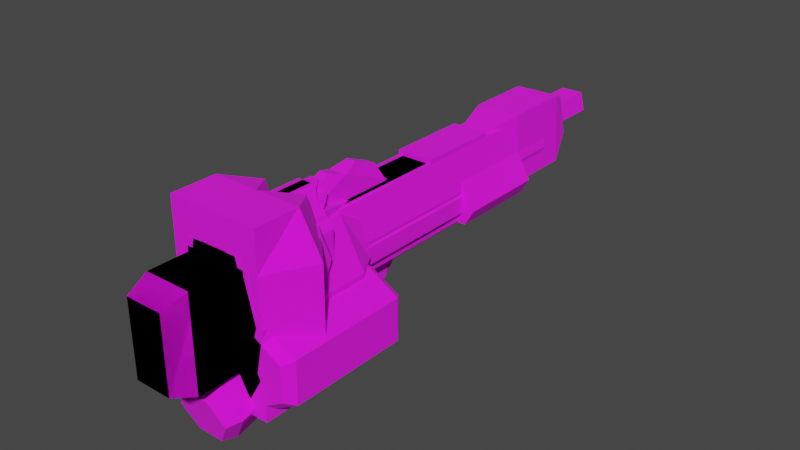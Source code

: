 # Source: mech_weapon.blend  (saved by Blender 2.92.15; exported with 4.5.12 LTS)
import bpy
from mathutils import Matrix  # noqa: F401  (used for matrix-valued properties, if any)

bpy.ops.wm.read_factory_settings(use_empty=True)
scene = bpy.context.scene
scene.name = 'Scene'

# ---- images (referenced by path relative to the original .blend; pixels are not part of the script)
import os
ASSET_DIR = os.environ.get("B2B_ASSET_DIR", "")  # directory of the original .blend (textures are referenced by path, not embedded)
HERE = os.path.dirname(os.path.abspath(__file__))  # packed textures are extracted next to this script under _unpacked/

def load_image(name, relpath, width, height, colorspace="sRGB"):
    """Load a texture the original file referenced (path relative to the .blend, or extracted next to this script)."""
    p = next((c for c in (os.path.join(HERE, relpath), os.path.join(ASSET_DIR, relpath)) if relpath and os.path.exists(c)), "")
    if p:
        img = bpy.data.images.load(p, check_existing=True)
        img.name = name
    else:  # same state as the original file: an image datablock whose file is absent (Cycles renders it pink)
        img = bpy.data.images.new(name, width, height)
        img.source = "FILE"
        img.filepath = "//" + (relpath or name)
    img.colorspace_settings.name = colorspace
    return img
img_tex_flame0 = load_image('tex_flame0', 'tex_flame0.png', 1024, 1024, 'sRGB')
img_tex_melee0 = load_image('tex_melee0', 'tex_melee0.png', 1024, 1024, 'sRGB')
img_tex_melee1 = load_image('tex_melee1', 'tex_melee1.png', 1024, 1024, 'sRGB')
img_tex_melee2 = load_image('tex_melee2', 'tex_melee2.png', 1024, 1024, 'sRGB')
img_tex_mgun0 = load_image('tex_mgun0', 'tex_mgun0.png', 1024, 1024, 'sRGB')
img_tex_rifle0 = load_image('tex_rifle0', 'tex_rifle0.png', 1024, 1024, 'sRGB')
img_tex_sgun0 = load_image('tex_sgun0', 'tex_sgun0.png', 1024, 1024, 'sRGB')

# ---- materials (node trees are filled in below, after node groups)
mat_mat_flame0 = bpy.data.materials.new('mat_flame0')
mat_mat_flame0.alpha_threshold = 0.0
mat_mat_flame0.use_backface_culling = True
mat_mat_flame0.use_transparent_shadow = False
mat_mat_flame0.line_color = (0.0, 0.0, 0.0, 1.0)
mat_mat_melee0 = bpy.data.materials.new('mat_melee0')
mat_mat_melee0.alpha_threshold = 0.0
mat_mat_melee0.use_backface_culling = True
mat_mat_melee0.use_transparent_shadow = False
mat_mat_melee0.line_color = (0.0, 0.0, 0.0, 1.0)
mat_mat_melee1 = bpy.data.materials.new('mat_melee1')
mat_mat_melee1.alpha_threshold = 0.0
mat_mat_melee1.use_backface_culling = True
mat_mat_melee1.use_transparent_shadow = False
mat_mat_melee1.line_color = (0.0, 0.0, 0.0, 1.0)
mat_mat_melee2 = bpy.data.materials.new('mat_melee2')
mat_mat_melee2.alpha_threshold = 0.0
mat_mat_melee2.use_backface_culling = True
mat_mat_melee2.use_transparent_shadow = False
mat_mat_melee2.line_color = (0.0, 0.0, 0.0, 1.0)
mat_mat_mgun0 = bpy.data.materials.new('mat_mgun0')
mat_mat_mgun0.alpha_threshold = 0.0
mat_mat_mgun0.use_backface_culling = True
mat_mat_mgun0.use_transparent_shadow = False
mat_mat_mgun0.line_color = (0.0, 0.0, 0.0, 1.0)
mat_mat_rifle0 = bpy.data.materials.new('mat_rifle0')
mat_mat_rifle0.alpha_threshold = 0.0
mat_mat_rifle0.use_backface_culling = True
mat_mat_rifle0.use_transparent_shadow = False
mat_mat_rifle0.line_color = (0.0, 0.0, 0.0, 1.0)
mat_mat_sgun0 = bpy.data.materials.new('mat_sgun0')
mat_mat_sgun0.use_transparent_shadow = False

# ---- material node trees
mat_mat_flame0.use_nodes = True; mat_mat_flame0.node_tree.nodes.clear()
_N = mat_mat_flame0.node_tree.nodes; _L = mat_mat_flame0.node_tree.links
n0 = _N.new('ShaderNodeOutputMaterial'); n0.name = 'Material Output'; n0.location = (300, 300)
n1 = _N.new('ShaderNodeBsdfPrincipled'); n1.name = 'Principled BSDF'; n1.location = (10, 300)
n1.distribution = 'GGX'
n1.subsurface_method = 'BURLEY'
n1.inputs[2].default_value = 1.0
n1.inputs[3].default_value = 1.45
n1.inputs[27].default_value = (0.0, 0.0, 0.0, 1.0)
n1.inputs[28].default_value = 1.0
n2 = _N.new('ShaderNodeTexImage'); n2.name = 'Image Texture.001'; n2.location = (-254, 300)
n2.image = img_tex_flame0
n2.interpolation = 'Closest'
_L.new(n1.outputs[0], n0.inputs[0])
_L.new(n2.outputs[0], n1.inputs[0])
n0.is_active_output = True
mat_mat_melee0.use_nodes = True; mat_mat_melee0.node_tree.nodes.clear()
_N = mat_mat_melee0.node_tree.nodes; _L = mat_mat_melee0.node_tree.links
n0 = _N.new('ShaderNodeOutputMaterial'); n0.name = 'Material Output'; n0.location = (300, 300)
n1 = _N.new('ShaderNodeBsdfPrincipled'); n1.name = 'Principled BSDF'; n1.location = (10, 300)
n1.distribution = 'GGX'
n1.subsurface_method = 'BURLEY'
n1.inputs[2].default_value = 1.0
n1.inputs[3].default_value = 1.45
n1.inputs[27].default_value = (0.0, 0.0, 0.0, 1.0)
n1.inputs[28].default_value = 1.0
n2 = _N.new('ShaderNodeTexImage'); n2.name = 'Image Texture.001'; n2.location = (-254, 300)
n2.image = img_tex_melee0
n2.interpolation = 'Closest'
_L.new(n1.outputs[0], n0.inputs[0])
_L.new(n2.outputs[0], n1.inputs[0])
n0.is_active_output = True
mat_mat_melee1.use_nodes = True; mat_mat_melee1.node_tree.nodes.clear()
_N = mat_mat_melee1.node_tree.nodes; _L = mat_mat_melee1.node_tree.links
n0 = _N.new('ShaderNodeOutputMaterial'); n0.name = 'Material Output'; n0.location = (300, 300)
n1 = _N.new('ShaderNodeBsdfPrincipled'); n1.name = 'Principled BSDF'; n1.location = (10, 300)
n1.distribution = 'GGX'
n1.subsurface_method = 'BURLEY'
n1.inputs[2].default_value = 1.0
n1.inputs[3].default_value = 1.45
n1.inputs[27].default_value = (0.0, 0.0, 0.0, 1.0)
n1.inputs[28].default_value = 1.0
n2 = _N.new('ShaderNodeTexImage'); n2.name = 'Image Texture.001'; n2.location = (-254, 300)
n2.image = img_tex_melee1
n2.interpolation = 'Closest'
_L.new(n1.outputs[0], n0.inputs[0])
_L.new(n2.outputs[0], n1.inputs[0])
n0.is_active_output = True
mat_mat_melee2.use_nodes = True; mat_mat_melee2.node_tree.nodes.clear()
_N = mat_mat_melee2.node_tree.nodes; _L = mat_mat_melee2.node_tree.links
n0 = _N.new('ShaderNodeOutputMaterial'); n0.name = 'Material Output'; n0.location = (300, 300)
n1 = _N.new('ShaderNodeBsdfPrincipled'); n1.name = 'Principled BSDF'; n1.location = (10, 300)
n1.distribution = 'GGX'
n1.subsurface_method = 'BURLEY'
n1.inputs[2].default_value = 1.0
n1.inputs[3].default_value = 1.45
n1.inputs[27].default_value = (0.0, 0.0, 0.0, 1.0)
n1.inputs[28].default_value = 1.0
n2 = _N.new('ShaderNodeTexImage'); n2.name = 'Image Texture.001'; n2.location = (-254, 300)
n2.image = img_tex_melee2
n2.interpolation = 'Closest'
_L.new(n1.outputs[0], n0.inputs[0])
_L.new(n2.outputs[0], n1.inputs[0])
n0.is_active_output = True
mat_mat_mgun0.use_nodes = True; mat_mat_mgun0.node_tree.nodes.clear()
_N = mat_mat_mgun0.node_tree.nodes; _L = mat_mat_mgun0.node_tree.links
n0 = _N.new('ShaderNodeOutputMaterial'); n0.name = 'Material Output'; n0.location = (300, 300)
n1 = _N.new('ShaderNodeBsdfPrincipled'); n1.name = 'Principled BSDF'; n1.location = (10, 300)
n1.distribution = 'GGX'
n1.subsurface_method = 'BURLEY'
n1.inputs[2].default_value = 1.0
n1.inputs[3].default_value = 1.45
n1.inputs[27].default_value = (0.0, 0.0, 0.0, 1.0)
n1.inputs[28].default_value = 1.0
n2 = _N.new('ShaderNodeTexImage'); n2.name = 'Image Texture.001'; n2.location = (-254, 300)
n2.image = img_tex_mgun0
n2.interpolation = 'Closest'
_L.new(n1.outputs[0], n0.inputs[0])
_L.new(n2.outputs[0], n1.inputs[0])
n0.is_active_output = True
mat_mat_rifle0.use_nodes = True; mat_mat_rifle0.node_tree.nodes.clear()
_N = mat_mat_rifle0.node_tree.nodes; _L = mat_mat_rifle0.node_tree.links
n0 = _N.new('ShaderNodeOutputMaterial'); n0.name = 'Material Output'; n0.location = (300, 300)
n1 = _N.new('ShaderNodeBsdfPrincipled'); n1.name = 'Principled BSDF'; n1.location = (10, 300)
n1.distribution = 'GGX'
n1.subsurface_method = 'BURLEY'
n1.inputs[2].default_value = 1.0
n1.inputs[3].default_value = 1.45
n1.inputs[27].default_value = (0.0, 0.0, 0.0, 1.0)
n1.inputs[28].default_value = 1.0
n2 = _N.new('ShaderNodeTexImage'); n2.name = 'Image Texture.001'; n2.location = (-254, 300)
n2.image = img_tex_rifle0
n2.interpolation = 'Closest'
_L.new(n1.outputs[0], n0.inputs[0])
_L.new(n2.outputs[0], n1.inputs[0])
n0.is_active_output = True
mat_mat_sgun0.use_nodes = True; mat_mat_sgun0.node_tree.nodes.clear()
_N = mat_mat_sgun0.node_tree.nodes; _L = mat_mat_sgun0.node_tree.links
n0 = _N.new('ShaderNodeBsdfPrincipled'); n0.name = 'Principled BSDF'; n0.location = (10, 300)
n0.distribution = 'GGX'
n0.subsurface_method = 'BURLEY'
n0.inputs[2].default_value = 1.0
n0.inputs[3].default_value = 1.45
n0.inputs[27].default_value = (0.0, 0.0, 0.0, 1.0)
n0.inputs[28].default_value = 1.0
n1 = _N.new('ShaderNodeOutputMaterial'); n1.name = 'Material Output'; n1.location = (300, 300)
n2 = _N.new('ShaderNodeTexImage'); n2.name = 'Image Texture'; n2.location = (-337, 305)
n2.image = img_tex_sgun0
n2.interpolation = 'Closest'
_L.new(n0.outputs[0], n1.inputs[0])
_L.new(n2.outputs[0], n0.inputs[0])
n1.is_active_output = True

# ---- world
world_world = bpy.data.worlds.new('World'); scene.world = world_world
world_world.use_nodes = True; world_world.node_tree.nodes.clear()
_N = world_world.node_tree.nodes; _L = world_world.node_tree.links
n0 = _N.new('ShaderNodeOutputWorld'); n0.name = 'World Output'; n0.location = (300, 300)
n1 = _N.new('ShaderNodeBackground'); n1.name = 'Background'; n1.location = (10, 300)
n1.inputs[0].default_value = (0.05088, 0.05088, 0.05088, 1.0)
_L.new(n1.outputs[0], n0.inputs[0])
n0.is_active_output = True
world_world.color = (0.05088, 0.05088, 0.05088)
world_world.use_sun_shadow = False
world_world.sun_shadow_jitter_overblur = 0.0

# ---- meshes
me_cube_022 = bpy.data.meshes.new('Cube.022')
me_cube_022.from_pydata([(0.025, 0.3, -0.03), (-0.025, 0.3, -0.03), (-0.075, 0.3, 0.02), (0.075, 0.3, 0.02), (0.05, 0.3, 0.12), (-0.05, 0.3, 0.12), (0.08, 0.1, -0.162), (0.08, 0.4, -0.09), (0.08, 0.1, -0.09), (0.025, 0.1, -0.03), (-0.025, 0.1, -0.03), (-0.075, 0.1, 0.02), (0.075, 0.1, 0.02), (0.05, 0.1, 0.12), (-0.05, 0.1, 0.12), (0.0375, 0.4, 0.02), (-0.0375, 0.4, 0.02), (-0.025, 0.8, 0.1), (-0.025, 0.35, -0.03), (0.0375, 0.8, 0.02), (0.025, 0.8, 0.1), (-0.0375, 0.8, 0.02), (0.025, 0.35, -0.03), (0.05, 0.9, 0.12), (-0.06, 0.9, -0.03), (-0.05, 0.9, 0.12), (0.06, 0.9, -0.03), (0.05, 1.05, 0.12), (0.06, 1.05, -0.03), (-0.05, 1.05, 0.12), (-0.06, 1.05, -0.03), (0.03, 1.1, 0.1), (0.045, 1.1, 0.02), (-0.03, 1.1, 0.1), (-0.045, 1.1, 0.02), (-0.04, -0.05, -0.08), (-0.04, -0.05, 0.08), (-0.05, 2.98e-08, -0.1), (-0.05, 2.98e-08, 0.1), (0.04, -0.05, -0.08), (0.04, -0.05, 0.08), (0.05, 2.98e-08, -0.1), (0.05, 2.98e-08, 0.1), (-0.05, 2.98e-08, 0.05), (0.05, 2.98e-08, 0.05), (-0.05, 2.98e-08, -0.05), (0.05, 2.98e-08, -0.05), (-0.05, 0.1, -0.05), (-0.05, 0.1, -0.1), (0.05, 0.1, -0.1), (-0.05, 0.1, 0.1), (0.05, 0.1, 0.1), (0.05, 0.1, -0.05), (-0.05, 0.1, 0.05), (0.05, 0.1, 0.05), (0.01765, 0.1, -0.126), (0.01765, 0.1, -0.054), (0.08, 0.1, -0.018), (0.1424, 0.1, -0.054), (0.1424, 0.1, -0.126), (0.002058, 0.12, -0.135), (0.08, 0.12, -0.18), (0.002058, 0.12, -0.045), (0.08, 0.12, 3.166e-08), (0.1579, 0.12, -0.045), (0.1579, 0.12, -0.135), (0.002058, 0.38, -0.135), (0.08, 0.38, -0.18), (0.002058, 0.38, -0.045), (0.08, 0.38, 6.147e-08), (0.1579, 0.38, -0.045), (0.1579, 0.38, -0.135), (0.01765, 0.4, -0.126), (0.08, 0.4, -0.162), (0.01765, 0.4, -0.054), (0.08, 0.4, -0.018), (0.1424, 0.4, -0.054), (0.1424, 0.4, -0.126), (-0.08, 0.1, -0.162), (-0.08, 0.4, -0.09), (-0.08, 0.1, -0.09), (-0.1424, 0.1, -0.126), (-0.1424, 0.1, -0.054), (-0.08, 0.1, -0.018), (-0.01765, 0.1, -0.054), (-0.01765, 0.1, -0.126), (-0.1579, 0.12, -0.135), (-0.08, 0.12, -0.18), (-0.1579, 0.12, -0.045), (-0.08, 0.12, 3.166e-08), (-0.002058, 0.12, -0.045), (-0.002058, 0.12, -0.135), (-0.1579, 0.38, -0.135), (-0.08, 0.38, -0.18), (-0.1579, 0.38, -0.045), (-0.08, 0.38, 6.147e-08), (-0.002058, 0.38, -0.045), (-0.002058, 0.38, -0.135), (-0.1424, 0.4, -0.126), (-0.08, 0.4, -0.162), (-0.1424, 0.4, -0.054), (-0.08, 0.4, -0.018), (-0.01765, 0.4, -0.054), (-0.01765, 0.4, -0.126), (0.025, 0.4, 0.1), (-0.025, 0.4, 0.1), (0.0375, 0.8, 0.02), (-0.0375, 0.8, 0.02), (0.025, 0.8, 0.1), (-0.025, 0.8, 0.1), (0.02, 0.32, 0.16), (-0.02, 0.32, 0.16), (0.02, 0.12, 0.16), (-0.02, 0.12, 0.16)], [], [(8, 56, 55), (59, 58, 8), (13, 4, 110, 112), (8, 58, 57), (76, 7, 75), (7, 77, 73), (7, 73, 72), (8, 57, 56), (55, 6, 8), (76, 77, 7), (7, 72, 74), (10, 9, 12, 11), (0, 3, 12, 9), (5, 2, 11, 14), (2, 1, 10, 11), (3, 4, 13, 12), (3, 0, 22, 15), (1, 0, 9, 10), (12, 13, 14, 11), (1, 2, 16, 18), (4, 3, 15, 104), (2, 5, 105, 16), (105, 104, 108, 109), (18, 16, 15, 22), (26, 24, 30, 28), (0, 1, 18, 22), (20, 19, 26, 23), (17, 20, 23, 25), (21, 17, 25, 24), (28, 30, 34, 32), (25, 23, 27, 29), (24, 25, 29, 30), (23, 26, 28, 27), (5, 4, 104, 105), (19, 21, 24, 26), (32, 34, 33, 31), (30, 29, 33, 34), (29, 27, 31, 33), (27, 28, 32, 31), (35, 36, 38, 43, 45, 37), (46, 41, 49, 52), (41, 46, 44, 42, 40, 39), (39, 40, 36, 35), (37, 41, 39, 35), (42, 38, 36, 40), (45, 43, 44, 46), (45, 46, 52, 47), (41, 37, 48, 49), (42, 44, 54, 51), (38, 42, 51, 50), (44, 43, 53, 54), (37, 45, 47, 48), (43, 38, 50, 53), (59, 8, 6), (60, 66, 67, 61), (59, 65, 64, 58), (57, 63, 62, 56), (55, 60, 61, 6), (6, 61, 65, 59), (58, 64, 63, 57), (56, 62, 60, 55), (71, 77, 76, 70), (61, 67, 71, 65), (64, 70, 69, 63), (62, 68, 66, 60), (65, 71, 70, 64), (63, 69, 68, 62), (74, 75, 7), (69, 75, 74, 68), (66, 72, 73, 67), (67, 73, 77, 71), (70, 76, 75, 69), (68, 74, 72, 66), (80, 82, 81), (85, 84, 80), (80, 84, 83), (102, 79, 101), (79, 103, 99), (79, 99, 98), (80, 83, 82), (81, 78, 80), (102, 103, 79), (79, 98, 100), (85, 80, 78), (86, 92, 93, 87), (85, 91, 90, 84), (83, 89, 88, 82), (81, 86, 87, 78), (78, 87, 91, 85), (84, 90, 89, 83), (82, 88, 86, 81), (97, 103, 102, 96), (87, 93, 97, 91), (90, 96, 95, 89), (88, 94, 92, 86), (91, 97, 96, 90), (89, 95, 94, 88), (100, 101, 79), (95, 101, 100, 94), (92, 98, 99, 93), (93, 99, 103, 97), (96, 102, 101, 95), (94, 100, 98, 92), (16, 105, 109, 107), (15, 16, 107, 106), (104, 15, 106, 108), (110, 111, 113, 112), (14, 13, 112, 113), (5, 14, 113, 111), (4, 5, 111, 110)])
_uv = me_cube_022.uv_layers.new(name='UVMap')
_uv.uv.foreach_set('vector', [0.6875, 0.9883, 0.6602, 0.9375, 0.7148, 0.9375, 0.6602, 0.9375, 0.7148, 0.9375, 0.6875, 0.9883, 0.332, 0.8828, 0.4922, 0.8828, 0.5078, 0.9219, 0.3477, 0.9219, 0.6875, 0.9883, 0.6602, 0.9375, 0.7148, 0.9375, 0.6602, 0.6953, 0.6875, 0.6445, 0.7148, 0.6953, 0.6875, 0.6445, 0.7148, 0.6953, 0.6602, 0.6953, 0.6875, 0.6445, 0.7148, 0.6953, 0.6602, 0.6953, 0.6875, 0.9883, 0.6602, 0.9375, 0.7148, 0.9375, 0.6602, 0.9375, 0.7148, 0.9375, 0.6875, 0.9883, 0.7148, 0.6953, 0.6602, 0.6953, 0.6875, 0.6445, 0.6875, 0.6445, 0.7148, 0.6953, 0.6602, 0.6953, 0.3984, 0.8711, 0.3594, 0.8711, 0.3203, 0.8281, 0.4375, 0.8281, 0.3203, 0.5469, 0.3203, 0.4883, 0.4766, 0.4883, 0.4766, 0.5469, 0.3203, 0.7227, 0.3203, 0.6406, 0.4766, 0.6406, 0.4766, 0.7227, 0.3203, 0.6406, 0.3203, 0.5859, 0.4766, 0.5859, 0.4766, 0.6406, 0.3203, 0.4883, 0.3203, 0.4102, 0.4766, 0.4102, 0.4766, 0.4883, 0.3203, 0.4883, 0.3203, 0.5469, 0.2812, 0.5469, 0.2383, 0.5078, 0.3203, 0.5859, 0.3203, 0.5469, 0.4766, 0.5469, 0.4766, 0.5859, 0.3203, 0.8281, 0.3398, 0.75, 0.418, 0.75, 0.4375, 0.8281, 0.3203, 0.5859, 0.3203, 0.6406, 0.2383, 0.6211, 0.2812, 0.5859, 0.3203, 0.4102, 0.3203, 0.4883, 0.2383, 0.4844, 0.2383, 0.418, 0.3203, 0.6406, 0.3203, 0.7227, 0.2383, 0.7109, 0.2383, 0.6484, 0.8828, 0.6562, 0.9219, 0.6562, 0.9219, 0.9727, 0.8828, 0.9727, 0.2812, 0.5859, 0.2266, 0.5938, 0.2266, 0.5352, 0.2812, 0.5469, 0.5312, 0.4648, 0.625, 0.4648, 0.625, 0.582, 0.5312, 0.582, 0.3203, 0.5469, 0.3203, 0.5859, 0.2812, 0.5859, 0.2812, 0.5469, 0.8359, 0.3828, 0.8984, 0.3828, 0.9414, 0.4648, 0.8203, 0.4648, 0.7617, 0.3828, 0.8008, 0.3828, 0.8203, 0.4648, 0.7422, 0.4648, 0.6641, 0.3828, 0.7305, 0.3828, 0.7422, 0.4648, 0.625, 0.4648, 0.5312, 0.582, 0.625, 0.582, 0.6133, 0.6367, 0.543, 0.6367, 0.7422, 0.4648, 0.8203, 0.4648, 0.8203, 0.582, 0.7422, 0.582, 0.625, 0.4648, 0.7422, 0.4648, 0.7422, 0.582, 0.625, 0.582, 0.8203, 0.4648, 0.9414, 0.4648, 0.9414, 0.582, 0.8203, 0.582, 0.543, 0.9805, 0.543, 0.8984, 0.6211, 0.918, 0.6211, 0.9609, 0.5469, 0.375, 0.6055, 0.375, 0.625, 0.4648, 0.5312, 0.4648, 0.543, 0.6367, 0.6133, 0.6367, 0.6016, 0.7031, 0.5547, 0.7031, 0.625, 0.582, 0.7422, 0.582, 0.7266, 0.625, 0.6641, 0.625, 0.7422, 0.582, 0.8203, 0.582, 0.8047, 0.625, 0.7578, 0.625, 0.8203, 0.582, 0.9414, 0.582, 0.8984, 0.625, 0.8359, 0.625, 0.1445, 0.875, 0.1445, 0.7344, 0.1797, 0.7344, 0.1797, 0.7656, 0.1797, 0.8438, 0.1797, 0.875, 0.02734, 0.9102, 0.06641, 0.9102, 0.06641, 0.9883, 0.02734, 0.9883, 0.03516, 0.875, 0.03516, 0.8438, 0.03516, 0.7656, 0.03516, 0.7344, 0.06641, 0.7344, 0.06641, 0.875, 0.06641, 0.875, 0.06641, 0.7344, 0.1445, 0.7344, 0.1445, 0.875, 0.1445, 0.9102, 0.06641, 0.9102, 0.06641, 0.875, 0.1445, 0.875, 0.06641, 0.6992, 0.1445, 0.6992, 0.1445, 0.7344, 0.06641, 0.7344, 0.207, 0.9062, 0.207, 0.8281, 0.2891, 0.8281, 0.2891, 0.9062, 0.207, 0.9062, 0.2891, 0.9062, 0.2891, 0.9883, 0.207, 0.9883, 0.06641, 0.9102, 0.1445, 0.9102, 0.1445, 0.9883, 0.06641, 0.9883, 0.06641, 0.6992, 0.02734, 0.6992, 0.02734, 0.6211, 0.06641, 0.6211, 0.1445, 0.6992, 0.06641, 0.6992, 0.06641, 0.6211, 0.1445, 0.6211, 0.2891, 0.8281, 0.207, 0.8281, 0.207, 0.75, 0.2891, 0.75, 0.1445, 0.9102, 0.1836, 0.9102, 0.1836, 0.9883, 0.1445, 0.9883, 0.1836, 0.6992, 0.1445, 0.6992, 0.1445, 0.6211, 0.1836, 0.6211, 0.7148, 0.9375, 0.6875, 0.9883, 0.6602, 0.9375, 0.6523, 0.918, 0.6523, 0.7148, 0.7227, 0.7148, 0.7227, 0.918, 0.6602, 0.9375, 0.6523, 0.918, 0.7227, 0.918, 0.7148, 0.9375, 0.6602, 0.9375, 0.6523, 0.918, 0.7227, 0.918, 0.7148, 0.9375, 0.6602, 0.9375, 0.6523, 0.918, 0.7227, 0.918, 0.7148, 0.9375, 0.6602, 0.9375, 0.6523, 0.918, 0.7227, 0.918, 0.7148, 0.9375, 0.6602, 0.9375, 0.6523, 0.918, 0.7227, 0.918, 0.7148, 0.9375, 0.6602, 0.9375, 0.6523, 0.918, 0.7227, 0.918, 0.7148, 0.9375, 0.6523, 0.7148, 0.6602, 0.6953, 0.7148, 0.6953, 0.7227, 0.7148, 0.6523, 0.918, 0.6523, 0.7148, 0.7227, 0.7148, 0.7227, 0.918, 0.6523, 0.918, 0.6523, 0.7148, 0.7227, 0.7148, 0.7227, 0.918, 0.6523, 0.918, 0.6523, 0.7148, 0.7227, 0.7148, 0.7227, 0.918, 0.6523, 0.918, 0.6523, 0.7148, 0.7227, 0.7148, 0.7227, 0.918, 0.6523, 0.918, 0.6523, 0.7148, 0.7227, 0.7148, 0.7227, 0.918, 0.7148, 0.6953, 0.6602, 0.6953, 0.6875, 0.6445, 0.6523, 0.7148, 0.6602, 0.6953, 0.7148, 0.6953, 0.7227, 0.7148, 0.6523, 0.7148, 0.6602, 0.6953, 0.7148, 0.6953, 0.7227, 0.7148, 0.6523, 0.7148, 0.6602, 0.6953, 0.7148, 0.6953, 0.7227, 0.7148, 0.6523, 0.7148, 0.6602, 0.6953, 0.7148, 0.6953, 0.7227, 0.7148, 0.6523, 0.7148, 0.6602, 0.6953, 0.7148, 0.6953, 0.7227, 0.7148, 0.6875, 0.9883, 0.6602, 0.9375, 0.7148, 0.9375, 0.6602, 0.9375, 0.7148, 0.9375, 0.6875, 0.9883, 0.6875, 0.9883, 0.6602, 0.9375, 0.7148, 0.9375, 0.6602, 0.6953, 0.6875, 0.6445, 0.7148, 0.6953, 0.6875, 0.6445, 0.7148, 0.6953, 0.6602, 0.6953, 0.6875, 0.6445, 0.7148, 0.6953, 0.6602, 0.6953, 0.6875, 0.9883, 0.6602, 0.9375, 0.7148, 0.9375, 0.6602, 0.9375, 0.7148, 0.9375, 0.6875, 0.9883, 0.7148, 0.6953, 0.6602, 0.6953, 0.6875, 0.6445, 0.6875, 0.6445, 0.7148, 0.6953, 0.6602, 0.6953, 0.7148, 0.9375, 0.6875, 0.9883, 0.6602, 0.9375, 0.6523, 0.918, 0.6523, 0.7148, 0.7227, 0.7148, 0.7227, 0.918, 0.6602, 0.9375, 0.6523, 0.918, 0.7227, 0.918, 0.7148, 0.9375, 0.6602, 0.9375, 0.6523, 0.918, 0.7227, 0.918, 0.7148, 0.9375, 0.6602, 0.9375, 0.6523, 0.918, 0.7227, 0.918, 0.7148, 0.9375, 0.6602, 0.9375, 0.6523, 0.918, 0.7227, 0.918, 0.7148, 0.9375, 0.6602, 0.9375, 0.6523, 0.918, 0.7227, 0.918, 0.7148, 0.9375, 0.6602, 0.9375, 0.6523, 0.918, 0.7227, 0.918, 0.7148, 0.9375, 0.6523, 0.7148, 0.6602, 0.6953, 0.7148, 0.6953, 0.7227, 0.7148, 0.6523, 0.918, 0.6523, 0.7148, 0.7227, 0.7148, 0.7227, 0.918, 0.6523, 0.918, 0.6523, 0.7148, 0.7227, 0.7148, 0.7227, 0.918, 0.6523, 0.918, 0.6523, 0.7148, 0.7227, 0.7148, 0.7227, 0.918, 0.6523, 0.918, 0.6523, 0.7148, 0.7227, 0.7148, 0.7227, 0.918, 0.6523, 0.918, 0.6523, 0.7148, 0.7227, 0.7148, 0.7227, 0.918, 0.7148, 0.6953, 0.6602, 0.6953, 0.6875, 0.6445, 0.6523, 0.7148, 0.6602, 0.6953, 0.7148, 0.6953, 0.7227, 0.7148, 0.6523, 0.7148, 0.6602, 0.6953, 0.7148, 0.6953, 0.7227, 0.7148, 0.6523, 0.7148, 0.6602, 0.6953, 0.7148, 0.6953, 0.7227, 0.7148, 0.6523, 0.7148, 0.6602, 0.6953, 0.7148, 0.6953, 0.7227, 0.7148, 0.6523, 0.7148, 0.6602, 0.6953, 0.7148, 0.6953, 0.7227, 0.7148, 0.8203, 0.6562, 0.8828, 0.6562, 0.8828, 0.9727, 0.8203, 0.9727, 0.7617, 0.6562, 0.8203, 0.6562, 0.8203, 0.9727, 0.7617, 0.9727, 0.9219, 0.6562, 0.9883, 0.6562, 0.9883, 0.9727, 0.9219, 0.9727, 0.5078, 0.9219, 0.5078, 0.957, 0.3477, 0.957, 0.3477, 0.9219, 0.3125, 0.9805, 0.3125, 0.8984, 0.3477, 0.9219, 0.3477, 0.957, 0.4922, 0.9961, 0.332, 0.9961, 0.3477, 0.957, 0.5078, 0.957, 0.543, 0.8984, 0.543, 0.9805, 0.5078, 0.957, 0.5078, 0.9219])
me_cube_022.materials.append(mat_mat_flame0)
me_cube_022.use_remesh_fix_poles = True
me_cube_022.use_remesh_preserve_attributes = False
me_cube_022.use_mirror_vertex_groups = False
me_cube_022.use_paint_bone_selection = False
me_cube_022.use_paint_mask = True
me_cube_022.update()
me_cube_025 = bpy.data.meshes.new('Cube.025')
me_cube_025.from_pydata([(0.1, 0.2005, 0.1866), (0.15, 0.2005, 0.1), (-0.1, 0.2005, -0.1866), (0.15, 0.2005, -5.96e-08), (-0.15, 0.2005, -5.96e-08), (0.15, 0.2005, -0.1), (-0.1, 0.2505, 0.1), (0.1, 0.2505, -0.1), (0.1, 0.2505, -5.96e-08), (-8.196e-08, 0.2005, 0.1866), (-0.1, 0.2005, 0.1866), (-0.1, 0.2505, -0.1), (-8.196e-08, 0.2005, -0.1866), (0.1, 0.2005, -0.1866), (0.1, 0.2505, 0.1), (-0.1, 0.2505, -5.96e-08), (-8.196e-08, 0.2505, -0.1), (-8.161e-08, 0.2505, -5.96e-08), (-8.196e-08, 0.2505, 0.1), (-0.05, 0.2684, -0.1681), (0.05, 0.3001, -0.05), (-0.05, 0.3001, -0.05), (-0.05, 0.2684, 0.1681), (0.05, 0.2684, -0.1681), (0.05, 0.2684, 0.1681), (-0.05, 0.3001, 0.05), (0.05, 0.3001, 0.05), (-0.15, 0.2005, 0.1), (-0.15, 0.2005, -0.1), (0.1, 0.1005, 0.1866), (0.1, 0.1005, 0.1), (-0.1, 0.1005, -0.1866), (-0.1, 0.1005, 0.1), (-0.1, 0.1005, -0.1), (0.1, 0.1005, -0.1), (-0.1, 0.1005, 0.1866), (0.1, 0.1005, -0.1866), (-0.04, -0.05, -0.08), (-0.04, -0.05, 0.08), (-0.05, 2.98e-08, -0.1), (-0.05, 2.98e-08, 0.1), (0.04, -0.05, -0.08), (0.04, -0.05, 0.08), (0.05, 2.98e-08, -0.1), (0.05, 2.98e-08, 0.1), (-0.05, 2.98e-08, 0.05), (0.05, 2.98e-08, 0.05), (-0.05, 2.98e-08, -0.05), (0.05, 2.98e-08, -0.05), (-0.05, 0.1, -0.05), (-0.05, 0.1, -0.1), (0.05, 0.1, -0.1), (-0.05, 0.1, 0.1), (0.05, 0.1, 0.1), (0.05, 0.1, -0.05), (-0.05, 0.1, 0.05), (0.05, 0.1, 0.05)], [], [(14, 0, 1), (10, 6, 27), (15, 11, 28, 4), (11, 2, 28), (6, 15, 4, 27), (2, 33, 28), (8, 14, 1, 3), (7, 8, 3, 5), (13, 7, 5), (8, 17, 26), (16, 11, 21), (11, 16, 19), (16, 17, 20), (12, 2, 19), (2, 11, 19), (15, 17, 21), (17, 18, 26), (13, 12, 23), (6, 18, 25), (6, 10, 22), (12, 16, 23), (18, 17, 25), (7, 13, 23), (17, 16, 21), (11, 15, 21), (0, 14, 24), (16, 12, 19), (14, 8, 26), (9, 18, 22), (8, 7, 20), (14, 18, 24), (10, 9, 22), (15, 6, 25), (9, 0, 24), (16, 7, 23), (18, 6, 22), (18, 9, 24), (17, 8, 20), (17, 15, 25), (18, 14, 26), (7, 16, 20), (30, 0, 29), (2, 12, 13, 36, 31), (33, 2, 31), (3, 1, 30, 34, 5), (32, 10, 27), (27, 4, 28, 33, 32), (35, 10, 32), (5, 34, 13), (1, 0, 30), (34, 36, 13), (36, 34, 30, 29, 35, 32, 33, 31), (37, 38, 40, 45, 47, 39), (48, 43, 51, 54), (43, 48, 46, 44, 42, 41), (41, 42, 38, 37), (39, 43, 41, 37), (44, 40, 38, 42), (47, 45, 46, 48), (47, 48, 54, 49), (43, 39, 50, 51), (44, 46, 56, 53), (40, 44, 53, 52), (46, 45, 55, 56), (39, 47, 49, 50), (45, 40, 52, 55), (0, 9, 10, 35, 29)])
_uv = me_cube_025.uv_layers.new(name='UVMap')
_uv.uv.foreach_set('vector', [0.6681, 0.8723, 0.6275, 0.9796, 0.5869, 0.8723, 0.6275, 0.9796, 0.5869, 0.8723, 0.6681, 0.8723, 0.5869, 0.7576, 0.5869, 0.6428, 0.6681, 0.6428, 0.6681, 0.7576, 0.5869, 0.6428, 0.6275, 0.5355, 0.6681, 0.6428, 0.5869, 0.8723, 0.5869, 0.7576, 0.6681, 0.7576, 0.6681, 0.8723, 0.4508, 0.5335, 0.5534, 0.6454, 0.4251, 0.6454, 0.6681, 0.7576, 0.6681, 0.8723, 0.5869, 0.8723, 0.5869, 0.7576, 0.6681, 0.6428, 0.6681, 0.7576, 0.5869, 0.7576, 0.5869, 0.6428, 0.6275, 0.5355, 0.6681, 0.6428, 0.5869, 0.6428, 0.4348, 0.5289, 0.3246, 0.5607, 0.3573, 0.4671, 0.4348, 0.5289, 0.3246, 0.5607, 0.3573, 0.4671, 0.2581, 0.4671, 0.3246, 0.3735, 0.3573, 0.4671, 0.3246, 0.5607, 0.2581, 0.4671, 0.3573, 0.4671, 0.4348, 0.5289, 0.3246, 0.5607, 0.3573, 0.4671, 0.3246, 0.5607, 0.2581, 0.4671, 0.3573, 0.4671, 0.2581, 0.4671, 0.3246, 0.3735, 0.3573, 0.4671, 0.3246, 0.5607, 0.2581, 0.4671, 0.3573, 0.4671, 0.4348, 0.5289, 0.3246, 0.5607, 0.3573, 0.4671, 0.2581, 0.4671, 0.3246, 0.3735, 0.3573, 0.4671, 0.3246, 0.5607, 0.2581, 0.4671, 0.3573, 0.4671, 0.3246, 0.5607, 0.2581, 0.4671, 0.3573, 0.4671, 0.3246, 0.3735, 0.4348, 0.4054, 0.3573, 0.4671, 0.3246, 0.3735, 0.4348, 0.4054, 0.3573, 0.4671, 0.3246, 0.3735, 0.4348, 0.4054, 0.3573, 0.4671, 0.3246, 0.5607, 0.2581, 0.4671, 0.3573, 0.4671, 0.3246, 0.3735, 0.4348, 0.4054, 0.3573, 0.4671, 0.3246, 0.3735, 0.4348, 0.4054, 0.3573, 0.4671, 0.3246, 0.3735, 0.4348, 0.4054, 0.3573, 0.4671, 0.3246, 0.3735, 0.4348, 0.4054, 0.3573, 0.4671, 0.3246, 0.3735, 0.4348, 0.4054, 0.3573, 0.4671, 0.4348, 0.5289, 0.3246, 0.5607, 0.3573, 0.4671, 0.2581, 0.4671, 0.3246, 0.3735, 0.3573, 0.4671, 0.3246, 0.5607, 0.2581, 0.4671, 0.3573, 0.4671, 0.2581, 0.4671, 0.3246, 0.3735, 0.3573, 0.4671, 0.2581, 0.4671, 0.3246, 0.3735, 0.3573, 0.4671, 0.4348, 0.5289, 0.3246, 0.5607, 0.3573, 0.4671, 0.3246, 0.5607, 0.2581, 0.4671, 0.3573, 0.4671, 0.2581, 0.4671, 0.3246, 0.3735, 0.3573, 0.4671, 0.4348, 0.5289, 0.3246, 0.5607, 0.3573, 0.4671, 0.2581, 0.4671, 0.3246, 0.3735, 0.3573, 0.4671, 0.4348, 0.5289, 0.3246, 0.5607, 0.3573, 0.4671, 0.5534, 0.8749, 0.4508, 0.9867, 0.5648, 0.9736, 0.723, 0.3285, 0.8377, 0.3285, 0.9525, 0.3285, 0.9525, 0.4432, 0.723, 0.4432, 0.5534, 0.6454, 0.4508, 0.5335, 0.5648, 0.5466, 0.4251, 0.7601, 0.4251, 0.8749, 0.5534, 0.8749, 0.5534, 0.6454, 0.4251, 0.6454, 0.5534, 0.8749, 0.4508, 0.9867, 0.4251, 0.8749, 0.4251, 0.8749, 0.4251, 0.7601, 0.4251, 0.6454, 0.5534, 0.6454, 0.5534, 0.8749, 0.5648, 0.9736, 0.4508, 0.9867, 0.5534, 0.8749, 0.4251, 0.6454, 0.5534, 0.6454, 0.4508, 0.5335, 0.4251, 0.8749, 0.4508, 0.9867, 0.5534, 0.8749, 0.5534, 0.6454, 0.5648, 0.5466, 0.4508, 0.5335, 0.9525, 0.4432, 0.9525, 0.5426, 0.9525, 0.7721, 0.9525, 0.8714, 0.723, 0.8714, 0.723, 0.7721, 0.723, 0.5426, 0.723, 0.4432, 0.08447, 0.6202, 0.08447, 0.8038, 0.02597, 0.8268, 0.02597, 0.7694, 0.02597, 0.6546, 0.02597, 0.5973, 0.2451, 0.5584, 0.1877, 0.5584, 0.1877, 0.4437, 0.2451, 0.4437, 0.2348, 0.5973, 0.2348, 0.6546, 0.2348, 0.7694, 0.2348, 0.8268, 0.1763, 0.8038, 0.1763, 0.6202, 0.1763, 0.6202, 0.1763, 0.8038, 0.08447, 0.8038, 0.08447, 0.6202, 0.073, 0.5584, 0.1877, 0.5584, 0.1763, 0.6202, 0.08447, 0.6202, 0.1877, 0.8656, 0.073, 0.8656, 0.08447, 0.8038, 0.1763, 0.8038, 0.3779, 0.7505, 0.3779, 0.8653, 0.2632, 0.8653, 0.2632, 0.7505, 0.3779, 0.7505, 0.2632, 0.7505, 0.2632, 0.6358, 0.3779, 0.6358, 0.1877, 0.5584, 0.073, 0.5584, 0.073, 0.4437, 0.1877, 0.4437, 0.1877, 0.8656, 0.2451, 0.8656, 0.2451, 0.9803, 0.1877, 0.9803, 0.073, 0.8656, 0.1877, 0.8656, 0.1877, 0.9803, 0.073, 0.9803, 0.2632, 0.8653, 0.3779, 0.8653, 0.3779, 0.98, 0.2632, 0.98, 0.073, 0.5584, 0.01563, 0.5584, 0.01563, 0.4437, 0.073, 0.4437, 0.01563, 0.8656, 0.073, 0.8656, 0.073, 0.9803, 0.01563, 0.9803, 0.9525, 0.9862, 0.8377, 0.9862, 0.723, 0.9862, 0.723, 0.8714, 0.9525, 0.8714])
me_cube_025.materials.append(mat_mat_melee0)
me_cube_025.use_remesh_fix_poles = True
me_cube_025.use_remesh_preserve_attributes = False
me_cube_025.use_mirror_vertex_groups = False
me_cube_025.use_paint_bone_selection = False
me_cube_025.use_paint_mask = True
me_cube_025.update()
me_cube_026 = bpy.data.meshes.new('Cube.026')
me_cube_026.from_pydata([(0.0675, 0.3, 0.1), (0.025, 0.25, -0.15), (0.0675, 0.3, -0.1), (-0.0675, 0.1, -0.1), (-0.0675, 0.3, 0.1), (0.0675, 0.1, -0.1), (-0.0675, 0.1, 0.1), (-0.0675, 0.3, -0.1), (0.0675, 0.1, 0.1), (-0.025, 0.25, -0.15), (0.025, 0.15, -0.15), (-0.025, 0.15, -0.15), (0.02, 0.55, -6.581e-09), (0.02, 0.5061, 0.1061), (0.02, 0.4, 0.15), (0.02, 0.2939, 0.1061), (0.02, 0.25, -1.969e-08), (0.02, 0.2939, -0.1061), (0.02, 0.4, -0.15), (0.02, 0.5061, -0.1061), (-0.02, 0.55, -6.16e-09), (-0.02, 0.5061, 0.1061), (-0.02, 0.4, 0.15), (-0.02, 0.2939, 0.1061), (-0.02, 0.25, -1.927e-08), (-0.02, 0.2939, -0.1061), (-0.02, 0.4, -0.15), (-0.02, 0.5061, -0.1061), (0.01, 0.3639, 0.1621), (0.01, 0.3109, 0.1401), (-0.01, 0.3109, 0.1401), (-0.01, 0.3639, 0.1621), (0.01, 0.5621, 0.03608), (0.01, 0.5401, 0.08912), (-0.01, 0.5401, 0.08912), (-0.01, 0.5621, 0.03608), (0.01, 0.5401, -0.08912), (0.01, 0.5621, -0.03608), (-0.01, 0.5621, -0.03608), (-0.01, 0.5401, -0.08912), (0.01, 0.3109, -0.1401), (0.01, 0.3639, -0.1621), (-0.01, 0.3639, -0.1621), (-0.01, 0.3109, -0.1401), (0.01, 0.2599, 0.08912), (0.01, 0.2379, 0.03608), (-0.01, 0.2379, 0.03608), (-0.01, 0.2599, 0.08912), (0.01, 0.4891, 0.1401), (0.01, 0.4361, 0.1621), (-0.01, 0.4361, 0.1621), (-0.01, 0.4891, 0.1401), (0.01, 0.4361, -0.1621), (0.01, 0.4891, -0.1401), (-0.01, 0.4891, -0.1401), (-0.01, 0.4361, -0.1621), (0.01, 0.2379, -0.03608), (0.01, 0.2599, -0.08912), (-0.01, 0.2599, -0.08912), (-0.01, 0.2379, -0.03608), (0.1, 0.1491, 0.009088), (0.1, 0.2, -0.012), (0.1, 0.2509, 0.009088), (0.1, 0.272, 0.06), (0.1, 0.2509, 0.1109), (0.1, 0.2, 0.132), (0.1, 0.1491, 0.1109), (0.1, 0.128, 0.06), (0.08, 0.1364, -0.00364), (0.08, 0.2, -0.03), (0.08, 0.2636, -0.00364), (0.08, 0.29, 0.06), (0.08, 0.2636, 0.1236), (0.08, 0.2, 0.15), (0.08, 0.1364, 0.1236), (0.08, 0.11, 0.06), (-0.08, 0.1364, -0.00364), (-0.08, 0.2, -0.03), (-0.08, 0.2636, -0.00364), (-0.08, 0.29, 0.06), (-0.08, 0.2636, 0.1236), (-0.08, 0.2, 0.15), (-0.08, 0.1364, 0.1236), (-0.08, 0.11, 0.06), (-0.1, 0.1491, 0.009088), (-0.1, 0.2, -0.012), (-0.1, 0.2509, 0.009088), (-0.1, 0.272, 0.06), (-0.1, 0.2509, 0.1109), (-0.1, 0.2, 0.132), (-0.1, 0.1491, 0.1109), (-0.1, 0.128, 0.06), (0.02, 0.43, -1.166e-08), (0.02, 0.4212, 0.02121), (0.02, 0.4, -0.03), (0.02, 0.4212, -0.02121), (0.05, 0.4212, -0.02121), (0.05, 0.4, -0.03), (0.05, 0.4212, 0.02121), (0.05, 0.43, -1.298e-08), (0.06, 0.417, -0.01697), (0.06, 0.4, -0.024), (0.06, 0.4, 0.024), (0.06, 0.417, 0.01697), (0.06, 0.424, -1.34e-08), (0.05, 0.3, 0.03), (0.06, 0.3, -0.024), (0.06, 0.3, 0.024), (0.05, 0.4, 0.03), (0.05, 0.3, -0.03), (-0.04, -0.05, -0.08), (-0.04, -0.05, 0.08), (-0.05, 2.98e-08, -0.1), (-0.05, 2.98e-08, 0.1), (0.04, -0.05, -0.08), (0.04, -0.05, 0.08), (0.05, 2.98e-08, -0.1), (0.05, 2.98e-08, 0.1), (-0.05, 2.98e-08, 0.05), (0.05, 2.98e-08, 0.05), (-0.05, 2.98e-08, -0.05), (0.05, 2.98e-08, -0.05), (-0.05, 0.1, -0.05), (-0.05, 0.1, -0.1), (0.05, 0.1, -0.1), (-0.05, 0.1, 0.1), (0.05, 0.1, 0.1), (0.05, 0.1, -0.05), (-0.05, 0.1, 0.05), (0.05, 0.1, 0.05), (0.02, 0.3, 0.03), (0.02, 0.4, 0.03), (0.02, 0.3, -0.03)], [], [(6, 4, 7, 3), (0, 8, 5, 2), (1, 2, 5, 10), (64, 65, 66, 67, 60, 61, 62, 63), (10, 5, 3, 11), (7, 9, 11, 3), (13, 14, 15, 16, 17, 18, 19, 12), (21, 20, 27, 26, 25, 24, 23, 22), (28, 31, 30, 29), (15, 14, 28, 29), (23, 15, 29, 30), (22, 23, 30, 31), (14, 22, 31, 28), (32, 35, 34, 33), (13, 12, 32, 33), (21, 13, 33, 34), (20, 21, 34, 35), (12, 20, 35, 32), (36, 39, 38, 37), (12, 19, 36, 37), (20, 12, 37, 38), (27, 20, 38, 39), (19, 27, 39, 36), (40, 43, 42, 41), (18, 17, 40, 41), (26, 18, 41, 42), (25, 26, 42, 43), (17, 25, 43, 40), (44, 47, 46, 45), (16, 15, 44, 45), (24, 16, 45, 46), (23, 24, 46, 47), (15, 23, 47, 44), (48, 51, 50, 49), (14, 13, 48, 49), (22, 14, 49, 50), (21, 22, 50, 51), (13, 21, 51, 48), (52, 55, 54, 53), (19, 18, 52, 53), (27, 19, 53, 54), (26, 27, 54, 55), (18, 26, 55, 52), (56, 59, 58, 57), (17, 16, 56, 57), (25, 17, 57, 58), (24, 25, 58, 59), (16, 24, 59, 56), (1, 10, 11, 9), (0, 4, 6, 8), (68, 76, 77, 69), (60, 68, 69, 61), (65, 73, 74, 66), (66, 74, 75, 67), (64, 72, 73, 65), (61, 69, 70, 62), (63, 71, 72, 64), (62, 70, 71, 63), (67, 75, 68, 60), (81, 89, 90, 82), (70, 78, 79, 71), (71, 79, 80, 72), (74, 82, 83, 75), (69, 77, 78, 70), (72, 80, 81, 73), (73, 81, 82, 74), (75, 83, 76, 68), (88, 87, 86, 85, 84, 91, 90, 89), (83, 91, 84, 76), (76, 84, 85, 77), (78, 86, 87, 79), (79, 87, 88, 80), (82, 90, 91, 83), (77, 85, 86, 78), (80, 88, 89, 81), (92, 93, 98, 99), (93, 131, 108, 98), (95, 92, 99, 96), (94, 95, 96, 97), (97, 96, 100, 101), (98, 108, 102, 103), (96, 99, 104, 100), (99, 98, 103, 104), (105, 107, 102, 108), (97, 101, 106, 109), (100, 104, 103, 102, 107, 106, 101), (2, 1, 9, 7), (2, 7, 4, 0), (3, 5, 8, 6), (110, 111, 113, 118, 120, 112), (121, 116, 124, 127), (116, 121, 119, 117, 115, 114), (114, 115, 111, 110), (112, 116, 114, 110), (117, 113, 111, 115), (120, 118, 119, 121), (120, 121, 127, 122), (116, 112, 123, 124), (117, 119, 129, 126), (113, 117, 126, 125), (119, 118, 128, 129), (112, 120, 122, 123), (118, 113, 125, 128), (105, 108, 131, 130), (97, 109, 132, 94)])
_uv = me_cube_026.uv_layers.new(name='UVMap')
_uv.uv.foreach_set('vector', [0.7862, 0.6671, 0.9927, 0.6671, 0.9927, 0.8735, 0.7862, 0.8735, 0.7862, 0.6671, 0.9927, 0.6671, 0.9927, 0.8735, 0.7862, 0.8735, 0.8378, 0.9412, 0.7862, 0.8735, 0.9927, 0.8735, 0.9411, 0.9412, 0.479, 0.7633, 0.5192, 0.8035, 0.5192, 0.8604, 0.479, 0.9006, 0.4222, 0.9006, 0.3819, 0.8604, 0.3819, 0.8035, 0.4222, 0.7633, 0.6908, 0.9465, 0.6469, 0.8735, 0.7862, 0.8735, 0.7424, 0.9465, 0.9927, 0.8735, 0.9411, 0.9412, 0.8378, 0.9412, 0.7862, 0.8735, 0.4679, 0.7134, 0.3841, 0.6296, 0.3841, 0.5111, 0.4679, 0.4273, 0.5864, 0.4273, 0.6702, 0.5111, 0.6702, 0.6296, 0.5864, 0.7134, 0.3841, 0.6296, 0.3841, 0.5111, 0.4679, 0.4273, 0.5864, 0.4273, 0.6702, 0.5111, 0.6702, 0.6296, 0.5864, 0.7134, 0.4679, 0.7134, 0.3281, 0.6026, 0.3075, 0.6026, 0.3075, 0.5434, 0.3281, 0.5434, 0.3559, 0.5138, 0.3559, 0.6323, 0.3281, 0.6026, 0.3281, 0.5434, 0.3196, 0.4941, 0.3559, 0.5138, 0.3281, 0.5434, 0.31, 0.5336, 0.2797, 0.6323, 0.2797, 0.5138, 0.3075, 0.5434, 0.3075, 0.6026, 0.316, 0.6519, 0.2797, 0.6323, 0.3075, 0.6026, 0.3256, 0.6125, 0.3075, 0.5434, 0.3281, 0.5434, 0.3281, 0.6026, 0.3075, 0.6026, 0.2797, 0.6323, 0.2797, 0.5138, 0.3075, 0.5434, 0.3075, 0.6026, 0.316, 0.6519, 0.2797, 0.6323, 0.3075, 0.6026, 0.3256, 0.6125, 0.3559, 0.5138, 0.3559, 0.6323, 0.3281, 0.6026, 0.3281, 0.5434, 0.3196, 0.4941, 0.3559, 0.5138, 0.3281, 0.5434, 0.31, 0.5336, 0.3075, 0.5434, 0.3281, 0.5434, 0.3281, 0.6026, 0.3075, 0.6026, 0.2797, 0.6323, 0.2797, 0.5138, 0.3075, 0.5434, 0.3075, 0.6026, 0.316, 0.6519, 0.2797, 0.6323, 0.3075, 0.6026, 0.3256, 0.6125, 0.3559, 0.5138, 0.3559, 0.6323, 0.3281, 0.6026, 0.3281, 0.5434, 0.3196, 0.4941, 0.3559, 0.5138, 0.3281, 0.5434, 0.31, 0.5336, 0.3075, 0.5434, 0.3281, 0.5434, 0.3281, 0.6026, 0.3075, 0.6026, 0.2797, 0.6323, 0.2797, 0.5138, 0.3075, 0.5434, 0.3075, 0.6026, 0.316, 0.6519, 0.2797, 0.6323, 0.3075, 0.6026, 0.3256, 0.6125, 0.3559, 0.5138, 0.3559, 0.6323, 0.3281, 0.6026, 0.3281, 0.5434, 0.3196, 0.4941, 0.3559, 0.5138, 0.3281, 0.5434, 0.31, 0.5336, 0.3281, 0.6026, 0.3075, 0.6026, 0.3075, 0.5434, 0.3281, 0.5434, 0.3559, 0.5138, 0.3559, 0.6323, 0.3281, 0.6026, 0.3281, 0.5434, 0.3196, 0.4941, 0.3559, 0.5138, 0.3281, 0.5434, 0.31, 0.5336, 0.2797, 0.6323, 0.2797, 0.5138, 0.3075, 0.5434, 0.3075, 0.6026, 0.316, 0.6519, 0.2797, 0.6323, 0.3075, 0.6026, 0.3256, 0.6125, 0.3281, 0.6026, 0.3075, 0.6026, 0.3075, 0.5434, 0.3281, 0.5434, 0.3559, 0.5138, 0.3559, 0.6323, 0.3281, 0.6026, 0.3281, 0.5434, 0.3196, 0.4941, 0.3559, 0.5138, 0.3281, 0.5434, 0.31, 0.5336, 0.2797, 0.6323, 0.2797, 0.5138, 0.3075, 0.5434, 0.3075, 0.6026, 0.316, 0.6519, 0.2797, 0.6323, 0.3075, 0.6026, 0.3256, 0.6125, 0.3075, 0.5434, 0.3281, 0.5434, 0.3281, 0.6026, 0.3075, 0.6026, 0.2797, 0.6323, 0.2797, 0.5138, 0.3075, 0.5434, 0.3075, 0.6026, 0.316, 0.6519, 0.2797, 0.6323, 0.3075, 0.6026, 0.3256, 0.6125, 0.3559, 0.5138, 0.3559, 0.6323, 0.3281, 0.6026, 0.3281, 0.5434, 0.3196, 0.4941, 0.3559, 0.5138, 0.3281, 0.5434, 0.31, 0.5336, 0.3281, 0.6026, 0.3075, 0.6026, 0.3075, 0.5434, 0.3281, 0.5434, 0.3559, 0.5138, 0.3559, 0.6323, 0.3281, 0.6026, 0.3281, 0.5434, 0.3196, 0.4941, 0.3559, 0.5138, 0.3281, 0.5434, 0.31, 0.5336, 0.2797, 0.6323, 0.2797, 0.5138, 0.3075, 0.5434, 0.3075, 0.6026, 0.316, 0.6519, 0.2797, 0.6323, 0.3075, 0.6026, 0.3256, 0.6125, 0.8378, 0.9412, 0.9411, 0.9412, 0.9411, 0.9929, 0.8378, 0.9929, 0.7862, 0.6671, 0.7862, 0.5278, 0.9927, 0.5278, 0.9927, 0.6671, 0.5417, 0.9578, 0.5417, 0.7926, 0.6128, 0.7926, 0.6128, 0.9578, 0.5488, 0.9846, 0.5417, 0.9578, 0.6128, 0.9578, 0.6057, 0.9846, 0.5488, 0.9846, 0.5417, 0.9578, 0.6128, 0.9578, 0.6057, 0.9846, 0.5488, 0.9846, 0.5417, 0.9578, 0.6128, 0.9578, 0.6057, 0.9846, 0.5488, 0.9846, 0.5417, 0.9578, 0.6128, 0.9578, 0.6057, 0.9846, 0.5488, 0.9846, 0.5417, 0.9578, 0.6128, 0.9578, 0.6057, 0.9846, 0.5488, 0.9846, 0.5417, 0.9578, 0.6128, 0.9578, 0.6057, 0.9846, 0.5488, 0.9846, 0.5417, 0.9578, 0.6128, 0.9578, 0.6057, 0.9846, 0.5488, 0.9846, 0.5417, 0.9578, 0.6128, 0.9578, 0.6057, 0.9846, 0.5417, 0.7926, 0.5488, 0.7658, 0.6057, 0.7658, 0.6128, 0.7926, 0.5417, 0.9578, 0.5417, 0.7926, 0.6128, 0.7926, 0.6128, 0.9578, 0.5417, 0.9578, 0.5417, 0.7926, 0.6128, 0.7926, 0.6128, 0.9578, 0.5417, 0.9578, 0.5417, 0.7926, 0.6128, 0.7926, 0.6128, 0.9578, 0.5417, 0.9578, 0.5417, 0.7926, 0.6128, 0.7926, 0.6128, 0.9578, 0.5417, 0.9578, 0.5417, 0.7926, 0.6128, 0.7926, 0.6128, 0.9578, 0.5417, 0.9578, 0.5417, 0.7926, 0.6128, 0.7926, 0.6128, 0.9578, 0.5417, 0.9578, 0.5417, 0.7926, 0.6128, 0.7926, 0.6128, 0.9578, 0.4222, 0.7633, 0.479, 0.7633, 0.5192, 0.8035, 0.5192, 0.8604, 0.479, 0.9006, 0.4222, 0.9006, 0.3819, 0.8604, 0.3819, 0.8035, 0.5417, 0.7926, 0.5488, 0.7658, 0.6057, 0.7658, 0.6128, 0.7926, 0.5417, 0.7926, 0.5488, 0.7658, 0.6057, 0.7658, 0.6128, 0.7926, 0.5417, 0.7926, 0.5488, 0.7658, 0.6057, 0.7658, 0.6128, 0.7926, 0.5417, 0.7926, 0.5488, 0.7658, 0.6057, 0.7658, 0.6128, 0.7926, 0.5417, 0.7926, 0.5488, 0.7658, 0.6057, 0.7658, 0.6128, 0.7926, 0.5417, 0.7926, 0.5488, 0.7658, 0.6057, 0.7658, 0.6128, 0.7926, 0.5417, 0.7926, 0.5488, 0.7658, 0.6057, 0.7658, 0.6128, 0.7926, 0.8355, 0.4834, 0.8118, 0.4834, 0.8118, 0.4525, 0.8355, 0.4525, 0.8118, 0.4834, 0.7881, 0.4834, 0.7881, 0.4525, 0.8118, 0.4525, 0.8592, 0.4834, 0.8355, 0.4834, 0.8355, 0.4525, 0.8592, 0.4525, 0.8829, 0.4834, 0.8592, 0.4834, 0.8592, 0.4525, 0.8829, 0.4525, 0.8829, 0.4525, 0.8592, 0.4525, 0.8616, 0.4407, 0.8805, 0.4407, 0.8118, 0.4525, 0.7881, 0.4525, 0.7905, 0.4407, 0.8094, 0.4407, 0.8592, 0.4525, 0.8355, 0.4525, 0.8379, 0.4407, 0.8568, 0.4407, 0.8355, 0.4525, 0.8118, 0.4525, 0.8142, 0.4407, 0.8331, 0.4407, 0.6849, 0.4525, 0.6849, 0.4404, 0.7881, 0.4404, 0.7881, 0.4525, 0.8829, 0.4525, 0.8829, 0.4404, 0.9861, 0.4404, 0.9861, 0.4525, 0.3935, 0.9697, 0.3863, 0.9522, 0.3935, 0.9346, 0.411, 0.9274, 0.5143, 0.9274, 0.5143, 0.9769, 0.411, 0.9769, 0.7862, 0.8735, 0.7424, 0.9465, 0.6908, 0.9465, 0.6469, 0.8735, 0.7862, 0.8735, 0.6469, 0.8735, 0.6469, 0.6671, 0.7862, 0.6671, 0.7862, 0.8735, 0.6469, 0.8735, 0.6469, 0.6671, 0.7862, 0.6671, 0.0808, 0.669, 0.0808, 0.8341, 0.02817, 0.8548, 0.02817, 0.8031, 0.02817, 0.6999, 0.02817, 0.6483, 0.2253, 0.6134, 0.1737, 0.6134, 0.1737, 0.5102, 0.2253, 0.5102, 0.216, 0.6483, 0.216, 0.6999, 0.216, 0.8031, 0.216, 0.8548, 0.1634, 0.8341, 0.1634, 0.669, 0.1634, 0.669, 0.1634, 0.8341, 0.0808, 0.8341, 0.0808, 0.669, 0.07048, 0.6134, 0.1737, 0.6134, 0.1634, 0.669, 0.0808, 0.669, 0.1737, 0.8897, 0.07048, 0.8897, 0.0808, 0.8341, 0.1634, 0.8341, 0.2638, 0.8791, 0.2638, 0.7759, 0.367, 0.7759, 0.367, 0.8791, 0.2638, 0.8791, 0.367, 0.8791, 0.367, 0.9823, 0.2638, 0.9823, 0.1737, 0.6134, 0.07048, 0.6134, 0.07048, 0.5102, 0.1737, 0.5102, 0.1737, 0.8897, 0.2253, 0.8897, 0.2253, 0.9929, 0.1737, 0.9929, 0.07048, 0.8897, 0.1737, 0.8897, 0.1737, 0.9929, 0.07048, 0.9929, 0.367, 0.7759, 0.2638, 0.7759, 0.2638, 0.6727, 0.367, 0.6727, 0.07048, 0.6134, 0.01887, 0.6134, 0.01887, 0.5102, 0.07048, 0.5102, 0.01887, 0.8897, 0.07048, 0.8897, 0.07048, 0.9929, 0.01887, 0.9929, 0.6849, 0.4525, 0.7881, 0.4525, 0.7881, 0.4834, 0.6849, 0.4834, 0.8829, 0.4525, 0.9861, 0.4525, 0.9861, 0.4834, 0.8829, 0.4834])
me_cube_026.materials.append(mat_mat_melee1)
me_cube_026.use_remesh_fix_poles = True
me_cube_026.use_remesh_preserve_attributes = False
me_cube_026.use_mirror_vertex_groups = False
me_cube_026.use_paint_bone_selection = False
me_cube_026.use_paint_mask = True
me_cube_026.update()
me_cube_019 = bpy.data.meshes.new('Cube.019')
me_cube_019.from_pydata([(0.084, 0.35, -0.1), (-0.084, 0.1, -0.1), (-0.105, 0.35, 0.0), (0.084, 0.1, -0.1), (-0.105, 0.1, 0.0), (-0.084, 0.35, -0.1), (0.105, 0.1, 0.0), (0.105, 0.35, 0.0), (0.05, 0.8, -0.05), (0.05, 0.8, 0.05), (0.05, 0.4, -0.05), (0.05, 0.4, 0.05), (-0.05, 0.8, -0.05), (-0.05, 0.8, 0.05), (-0.05, 0.4, -0.05), (-0.05, 0.4, 0.05), (-3.421e-07, 0.9, 0.0), (-0.05, 0.4, 0.07), (0.05, 0.4, 0.07), (0.06, 0.4, -0.1), (-0.075, 0.4, 3.725e-09), (-0.06, 0.4, -0.1), (0.075, 0.4, 3.725e-09), (-0.05, 0.35, 0.1), (0.05, 0.35, 0.1), (-0.05, 0.1, 0.1), (0.05, 0.1, 0.1), (0.036, 0.05642, -0.1194), (-0.036, 0.05642, -0.1194), (-0.072, 0.07255, -0.1796), (-0.036, 0.08869, -0.2399), (0.036, 0.08869, -0.2399), (0.072, 0.07255, -0.1796), (-0.036, 0.1955, -0.08214), (0.036, 0.1955, -0.08214), (-0.072, 0.2116, -0.1424), (-0.036, 0.2278, -0.2026), (0.036, 0.2278, -0.2026), (0.072, 0.2116, -0.1424), (-0.0288, 0.03183, -0.1389), (0.0288, 0.03183, -0.1389), (-0.0576, 0.04474, -0.1871), (-0.0288, 0.05765, -0.2353), (0.0288, 0.05765, -0.2353), (0.0576, 0.04474, -0.1871), (-0.0288, 0.2266, -0.08673), (0.0288, 0.2266, -0.08673), (-0.0576, 0.2395, -0.1349), (-0.0288, 0.2524, -0.1831), (0.0288, 0.2524, -0.1831), (0.0576, 0.2395, -0.1349), (-0.04, -0.05, -0.08), (-0.04, -0.05, 0.08), (-0.05, 2.98e-08, -0.1), (-0.05, 2.98e-08, 0.1), (0.04, -0.05, -0.08), (0.04, -0.05, 0.08), (0.05, 2.98e-08, -0.1), (0.05, 2.98e-08, 0.1), (-0.05, 2.98e-08, 0.05), (0.05, 2.98e-08, 0.05), (-0.05, 2.98e-08, -0.05), (0.05, 2.98e-08, -0.05), (-0.05, 0.1, -0.05), (-0.05, 0.1, -0.1), (0.05, 0.1, -0.1), (-0.05, 0.1, 0.1), (0.05, 0.1, 0.1), (0.05, 0.1, -0.05), (-0.05, 0.1, 0.05), (0.05, 0.1, 0.05), (0.084, 0.35, -0.15), (-0.084, 0.25, -0.2), (0.084, 0.25, -0.2), (-0.084, 0.35, -0.15), (0.06, 0.4, -0.12), (-0.06, 0.4, -0.12)], [], [(23, 24, 18, 17), (4, 2, 5, 1), (7, 6, 3, 0), (7, 0, 19, 22), (24, 7, 22, 18), (26, 25, 4, 1, 3, 6), (5, 2, 20, 21), (26, 6, 7, 24), (2, 23, 17, 20), (8, 9, 11, 10), (14, 15, 13, 12), (13, 9, 16), (10, 14, 12, 8), (15, 11, 9, 13), (12, 13, 16), (9, 8, 16), (8, 12, 16), (17, 18, 22, 19, 21, 20), (26, 24, 23, 25), (4, 25, 23, 2), (32, 27, 40, 44), (38, 37, 49, 50), (27, 32, 38, 34), (31, 30, 36, 37), (29, 28, 33, 35), (32, 31, 37, 38), (30, 29, 35, 36), (28, 27, 34, 33), (39, 41, 42, 43, 44, 40), (30, 31, 43, 42), (28, 29, 41, 39), (31, 32, 44, 43), (29, 30, 42, 41), (27, 28, 39, 40), (45, 46, 50, 49, 48, 47), (36, 35, 47, 48), (33, 34, 46, 45), (34, 38, 50, 46), (37, 36, 48, 49), (35, 33, 45, 47), (51, 52, 54, 59, 61, 53), (62, 57, 65, 68), (57, 62, 60, 58, 56, 55), (55, 56, 52, 51), (53, 57, 55, 51), (58, 54, 52, 56), (61, 59, 60, 62), (61, 62, 68, 63), (57, 53, 64, 65), (58, 60, 70, 67), (54, 58, 67, 66), (60, 59, 69, 70), (53, 61, 63, 64), (59, 54, 66, 69), (3, 1, 72, 73), (5, 21, 76, 74), (73, 72, 74, 71), (74, 76, 75, 71), (19, 0, 71, 75), (0, 3, 73, 71), (1, 5, 74, 72), (21, 19, 75, 76)])
_uv = me_cube_019.uv_layers.new(name='UVMap')
_uv.uv.foreach_set('vector', [0.2442, 0.4353, 0.3456, 0.4353, 0.3456, 0.4944, 0.2442, 0.4944, 0.1285, 0.1817, 0.1285, 0.4353, 0.02484, 0.4353, 0.02484, 0.1817, 0.4613, 0.4353, 0.4613, 0.1817, 0.565, 0.1817, 0.565, 0.4353, 0.4613, 0.4353, 0.565, 0.4353, 0.5701, 0.4913, 0.4676, 0.4941, 0.3456, 0.4353, 0.4613, 0.4353, 0.4475, 0.4927, 0.3723, 0.488, 0.7575, 0.4181, 0.6561, 0.4181, 0.6003, 0.3167, 0.6216, 0.2153, 0.792, 0.2153, 0.8133, 0.3167, 0.02484, 0.4353, 0.1285, 0.4353, 0.1222, 0.4941, 0.0197, 0.4913, 0.3456, 0.1817, 0.4613, 0.1817, 0.4613, 0.4353, 0.3456, 0.4353, 0.1285, 0.4353, 0.2442, 0.4353, 0.2175, 0.488, 0.1423, 0.4927, 0.4359, 0.05304, 0.4359, 0.1545, 0.03024, 0.1545, 0.03024, 0.05304, 0.03024, 0.1545, 0.03024, 0.05304, 0.4359, 0.05304, 0.4359, 0.1545, 0.4359, 0.1545, 0.4359, 0.05304, 0.5493, 0.1037, 0.03024, 0.1545, 0.03024, 0.05304, 0.4359, 0.05304, 0.4359, 0.1545, 0.03024, 0.1545, 0.03024, 0.05304, 0.4359, 0.05304, 0.4359, 0.1545, 0.4359, 0.1545, 0.4359, 0.05304, 0.5493, 0.1037, 0.4359, 0.1545, 0.4359, 0.05304, 0.5493, 0.1037, 0.4359, 0.1545, 0.4359, 0.05304, 0.5493, 0.1037, 0.645, 0.9844, 0.5436, 0.9844, 0.5183, 0.9134, 0.5335, 0.812, 0.6552, 0.812, 0.6704, 0.9134, 0.3456, 0.1817, 0.3456, 0.4353, 0.2442, 0.4353, 0.2442, 0.1817, 0.1285, 0.1817, 0.2442, 0.1817, 0.2442, 0.4353, 0.1285, 0.4353, 0.4769, 0.6762, 0.4039, 0.6762, 0.4112, 0.6444, 0.4696, 0.6444, 0.4039, 0.8222, 0.4769, 0.8222, 0.4696, 0.8541, 0.4112, 0.8541, 0.4039, 0.6762, 0.4769, 0.6762, 0.4769, 0.8222, 0.4039, 0.8222, 0.4039, 0.6762, 0.4769, 0.6762, 0.4769, 0.8222, 0.4039, 0.8222, 0.4039, 0.6762, 0.4769, 0.6762, 0.4769, 0.8222, 0.4039, 0.8222, 0.4039, 0.6762, 0.4769, 0.6762, 0.4769, 0.8222, 0.4039, 0.8222, 0.4039, 0.6762, 0.4769, 0.6762, 0.4769, 0.8222, 0.4039, 0.8222, 0.4039, 0.6762, 0.4769, 0.6762, 0.4769, 0.8222, 0.4039, 0.8222, 0.4431, 0.9939, 0.3925, 0.9647, 0.3925, 0.9062, 0.4431, 0.877, 0.4937, 0.9062, 0.4937, 0.9647, 0.4769, 0.6762, 0.4039, 0.6762, 0.4112, 0.6444, 0.4696, 0.6444, 0.4769, 0.6762, 0.4039, 0.6762, 0.4112, 0.6444, 0.4696, 0.6444, 0.4769, 0.6762, 0.4039, 0.6762, 0.4112, 0.6444, 0.4696, 0.6444, 0.4769, 0.6762, 0.4039, 0.6762, 0.4112, 0.6444, 0.4696, 0.6444, 0.4769, 0.6762, 0.4039, 0.6762, 0.4112, 0.6444, 0.4696, 0.6444, 0.4431, 0.9939, 0.3925, 0.9647, 0.3925, 0.9062, 0.4431, 0.877, 0.4937, 0.9062, 0.4937, 0.9647, 0.4039, 0.8222, 0.4769, 0.8222, 0.4696, 0.8541, 0.4112, 0.8541, 0.4039, 0.8222, 0.4769, 0.8222, 0.4696, 0.8541, 0.4112, 0.8541, 0.4039, 0.8222, 0.4769, 0.8222, 0.4696, 0.8541, 0.4112, 0.8541, 0.4039, 0.8222, 0.4769, 0.8222, 0.4696, 0.8541, 0.4112, 0.8541, 0.4039, 0.8222, 0.4769, 0.8222, 0.4696, 0.8541, 0.4112, 0.8541, 0.08073, 0.6643, 0.08073, 0.8266, 0.02903, 0.8469, 0.02903, 0.7962, 0.02903, 0.6947, 0.02903, 0.644, 0.2227, 0.6097, 0.172, 0.6097, 0.172, 0.5083, 0.2227, 0.5083, 0.2136, 0.644, 0.2136, 0.6947, 0.2136, 0.7962, 0.2136, 0.8469, 0.1619, 0.8266, 0.1619, 0.6643, 0.1619, 0.6643, 0.1619, 0.8266, 0.08073, 0.8266, 0.08073, 0.6643, 0.07059, 0.6097, 0.172, 0.6097, 0.1619, 0.6643, 0.08073, 0.6643, 0.172, 0.8812, 0.07059, 0.8812, 0.08073, 0.8266, 0.1619, 0.8266, 0.2619, 0.8839, 0.2619, 0.7825, 0.3633, 0.7825, 0.3633, 0.8839, 0.2619, 0.8839, 0.3633, 0.8839, 0.3633, 0.9853, 0.2619, 0.9853, 0.172, 0.6097, 0.07059, 0.6097, 0.07059, 0.5083, 0.172, 0.5083, 0.172, 0.8812, 0.2227, 0.8812, 0.2227, 0.9826, 0.172, 0.9826, 0.07059, 0.8812, 0.172, 0.8812, 0.172, 0.9826, 0.07059, 0.9826, 0.3633, 0.7825, 0.2619, 0.7825, 0.2619, 0.6811, 0.3633, 0.6811, 0.07059, 0.6097, 0.01989, 0.6097, 0.01989, 0.5083, 0.07059, 0.5083, 0.01989, 0.8812, 0.07059, 0.8812, 0.07059, 0.9826, 0.01989, 0.9826, 0.7848, 0.8513, 0.6324, 0.7751, 0.7141, 0.6116, 0.8665, 0.6878, 0.7344, 0.4697, 0.7794, 0.4359, 0.7916, 0.4521, 0.7648, 0.5102, 0.8665, 0.6878, 0.7141, 0.6116, 0.7648, 0.5102, 0.9172, 0.5864, 0.7648, 0.5102, 0.8131, 0.4682, 0.9219, 0.5226, 0.9172, 0.5864, 0.9679, 0.5302, 0.9679, 0.5864, 0.9172, 0.5864, 0.9477, 0.5302, 0.9679, 0.5864, 0.9679, 0.8399, 0.8665, 0.6878, 0.9172, 0.5864, 0.5316, 0.6218, 0.7344, 0.4697, 0.7648, 0.5102, 0.7141, 0.6116, 0.8221, 0.4501, 0.931, 0.5045, 0.9219, 0.5226, 0.8131, 0.4682])
me_cube_019.materials.append(mat_mat_melee2)
me_cube_019.use_remesh_fix_poles = True
me_cube_019.use_remesh_preserve_attributes = False
me_cube_019.use_mirror_vertex_groups = False
me_cube_019.use_paint_bone_selection = False
me_cube_019.use_paint_mask = True
me_cube_019.update()
me_cube_002 = bpy.data.meshes.new('Cube.002')
me_cube_002.from_pydata([(0.06235, 0.7, 0.01), (0.03118, 0.7, -0.044), (0.06235, 0.7, -0.026), (0.03118, 0.3, -0.044), (0.03118, 0.7, 0.028), (-0.02, 0.9, 0.1), (-1.291e-08, 0.7, -0.026), (0.03118, 0.3, 0.028), (0.06235, 0.3, 0.01), (-1.291e-08, 0.3, -0.026), (0.06235, 0.3, -0.026), (-0.03118, 0.7, 0.028), (-0.06235, 0.7, 0.01), (-0.06235, 0.7, -0.026), (-0.03118, 0.7, -0.044), (-0.03118, 0.3, 0.028), (-0.06235, 0.3, 0.01), (-0.06235, 0.3, -0.026), (-0.03118, 0.3, -0.044), (-2.181e-09, 0.7, 0.082), (-0.03118, 0.7, 0.064), (0.03118, 0.7, 0.064), (-2.181e-09, 0.3, 0.082), (-0.03118, 0.3, 0.064), (0.03118, 0.3, 0.064), (-0.0924, 0.1, -0.1033), (-0.0308, 0.1, -0.21), (0.0308, 0.1, -0.21), (0.0616, 0.1, -0.05), (-0.0616, 0.1, -0.05), (0.0924, 0.1, -0.1033), (-0.0924, 0.35, -0.1033), (-0.0308, 0.35, -0.21), (0.0308, 0.35, -0.21), (0.0616, 0.35, -0.05), (-0.0616, 0.35, -0.05), (0.0924, 0.35, -0.1033), (0.0308, 0.36, -0.08557), (-0.0308, 0.36, -0.08557), (0.0154, 0.36, -0.1656), (-0.0154, 0.36, -0.1656), (0.0462, 0.36, -0.1122), (-0.0462, 0.36, -0.1122), (0.07961, 0.1, -0.05), (-0.07961, 0.1, -0.05), (0.07961, 0.3, -0.05), (-0.07961, 0.3, -0.05), (0.07961, 0.1, 0.1), (-0.07961, 0.1, 0.1), (0.07961, 0.3, 0.1), (-0.07961, 0.3, 0.1), (0.02123, 0.12, 0.14), (-0.02123, 0.12, 0.14), (0.02123, 0.32, 0.14), (-0.02123, 0.32, 0.14), (-0.04, -0.05, -0.08), (-0.04, -0.05, 0.08), (-0.05, 2.98e-08, -0.1), (-0.05, 2.98e-08, 0.1), (0.04, -0.05, -0.08), (0.04, -0.05, 0.08), (0.05, 2.98e-08, -0.1), (0.05, 2.98e-08, 0.1), (-0.05, 2.98e-08, 0.05), (0.05, 2.98e-08, 0.05), (-0.05, 2.98e-08, -0.05), (0.05, 2.98e-08, -0.05), (-0.05, 0.1, -0.05), (-0.05, 0.1, -0.1), (0.05, 0.1, -0.1), (-0.05, 0.1, 0.1), (0.05, 0.1, 0.1), (0.05, 0.1, -0.05), (-0.05, 0.1, 0.05), (0.05, 0.1, 0.05), (0.06794, 0.9, -0.05232), (0.08794, 0.9, -0.01768), (-0.08794, 0.9, -0.01768), (-0.06794, 0.9, -0.05232), (0.02, 0.9, 0.1), (0.02, 0.7, 0.1), (-0.02, 0.7, 0.1), (-0.08794, 0.7, -0.01768), (-0.06794, 0.7, -0.05232), (0.06794, 0.7, -0.05232), (0.08794, 0.7, -0.01768)], [], [(82, 81, 5, 77), (2, 10, 3, 1), (1, 3, 9, 6), (0, 8, 10, 2), (4, 7, 8, 0), (80, 85, 76, 79), (6, 9, 18, 14), (14, 18, 17, 13), (12, 16, 15, 11), (13, 17, 16, 12), (79, 76, 75, 78, 77, 5), (20, 23, 22, 19), (21, 24, 7, 4), (11, 15, 23, 20), (19, 22, 24, 21), (30, 28, 29, 25, 26, 27), (33, 39, 41, 36), (28, 34, 35, 29), (27, 33, 36, 30), (25, 31, 32, 26), (26, 32, 33, 27), (29, 35, 31, 25), (30, 36, 34, 28), (41, 39, 40, 42, 38, 37), (31, 42, 40, 32), (32, 40, 39, 33), (35, 38, 42, 31), (36, 41, 37, 34), (34, 37, 38, 35), (43, 44, 46, 45), (48, 52, 54, 50), (45, 49, 47, 43), (46, 50, 49, 45), (44, 48, 50, 46), (43, 47, 48, 44), (51, 53, 54, 52), (47, 51, 52, 48), (49, 53, 51, 47), (50, 54, 53, 49), (55, 56, 58, 63, 65, 57), (66, 61, 69, 72), (61, 66, 64, 62, 60, 59), (59, 60, 56, 55), (57, 61, 59, 55), (62, 58, 56, 60), (65, 63, 64, 66), (65, 66, 72, 67), (61, 57, 68, 69), (62, 64, 74, 71), (58, 62, 71, 70), (64, 63, 73, 74), (57, 65, 67, 68), (63, 58, 70, 73), (81, 80, 79, 5), (83, 82, 77, 78), (85, 84, 75, 76), (80, 81, 82, 83, 84, 85), (84, 83, 78, 75)])
_uv = me_cube_002.uv_layers.new(name='UVMap')
_uv.uv.foreach_set('vector', [0.7587, 0.7319, 0.7587, 0.8749, 0.5482, 0.8749, 0.5482, 0.7319, 0.9785, 0.9819, 0.5575, 0.9819, 0.5575, 0.944, 0.9785, 0.944, 0.9785, 0.9819, 0.5575, 0.9819, 0.5575, 0.944, 0.9785, 0.944, 0.9785, 0.9819, 0.5575, 0.9819, 0.5575, 0.944, 0.9785, 0.944, 0.9785, 0.9819, 0.5575, 0.9819, 0.5575, 0.944, 0.9785, 0.944, 0.7587, 0.7319, 0.7587, 0.8749, 0.5482, 0.8749, 0.5482, 0.7319, 0.9785, 0.9819, 0.5575, 0.9819, 0.5575, 0.944, 0.9785, 0.944, 0.9785, 0.9819, 0.5575, 0.9819, 0.5575, 0.944, 0.9785, 0.944, 0.9785, 0.9819, 0.5575, 0.9819, 0.5575, 0.944, 0.9785, 0.944, 0.9785, 0.9819, 0.5575, 0.9819, 0.5575, 0.944, 0.9785, 0.944, 0.796, 0.8969, 0.796, 0.7539, 0.8325, 0.7329, 0.9563, 0.8044, 0.9563, 0.8465, 0.8325, 0.918, 0.9785, 0.9819, 0.5575, 0.9819, 0.5575, 0.944, 0.9785, 0.944, 0.9785, 0.9819, 0.5575, 0.9819, 0.5575, 0.944, 0.9785, 0.944, 0.9785, 0.9819, 0.5575, 0.9819, 0.5575, 0.944, 0.9785, 0.944, 0.9785, 0.9819, 0.5575, 0.9819, 0.5575, 0.944, 0.9785, 0.944, 0.9007, 0.4667, 0.8446, 0.4991, 0.7323, 0.4343, 0.7323, 0.3695, 0.8446, 0.3046, 0.9007, 0.337, 0.819, 0.5214, 0.8579, 0.5538, 0.8579, 0.6186, 0.819, 0.651, 0.5559, 0.5214, 0.819, 0.5214, 0.819, 0.651, 0.5559, 0.651, 0.5559, 0.5214, 0.819, 0.5214, 0.819, 0.651, 0.5559, 0.651, 0.5559, 0.5214, 0.819, 0.5214, 0.819, 0.651, 0.5559, 0.651, 0.5559, 0.651, 0.819, 0.651, 0.819, 0.7159, 0.5559, 0.7159, 0.5559, 0.651, 0.819, 0.651, 0.819, 0.7159, 0.5559, 0.7159, 0.5559, 0.651, 0.819, 0.651, 0.819, 0.7159, 0.5559, 0.7159, 0.9772, 0.6721, 0.9772, 0.737, 0.9492, 0.7532, 0.893, 0.7208, 0.893, 0.6884, 0.9492, 0.6559, 0.819, 0.5214, 0.8579, 0.5538, 0.8579, 0.6186, 0.819, 0.651, 0.819, 0.651, 0.867, 0.6673, 0.867, 0.6997, 0.819, 0.7159, 0.819, 0.651, 0.867, 0.6673, 0.867, 0.6997, 0.819, 0.7159, 0.819, 0.651, 0.867, 0.6673, 0.867, 0.6997, 0.819, 0.7159, 0.819, 0.5214, 0.8579, 0.5538, 0.8579, 0.6186, 0.819, 0.651, 0.6949, 0.5065, 0.5273, 0.5065, 0.5273, 0.296, 0.6949, 0.296, 0.3695, 0.5065, 0.295, 0.4854, 0.295, 0.2749, 0.3695, 0.296, 0.01798, 0.296, 0.1758, 0.296, 0.1758, 0.5065, 0.01798, 0.5065, 0.1845, 0.5388, 0.1845, 0.6967, 0.01692, 0.6967, 0.01692, 0.5388, 0.5273, 0.5065, 0.3695, 0.5065, 0.3695, 0.296, 0.5273, 0.296, 0.1845, 0.5388, 0.1845, 0.6967, 0.01692, 0.6967, 0.01692, 0.5388, 0.2503, 0.4854, 0.2503, 0.2749, 0.295, 0.2749, 0.295, 0.4854, 0.1845, 0.6967, 0.123, 0.7437, 0.07836, 0.7437, 0.01692, 0.6967, 0.1758, 0.296, 0.2503, 0.2749, 0.2503, 0.4854, 0.1758, 0.5065, 0.1845, 0.6967, 0.123, 0.7437, 0.07836, 0.7437, 0.01692, 0.6967, 0.3483, 0.8345, 0.1799, 0.8345, 0.1589, 0.7809, 0.2115, 0.7809, 0.3167, 0.7809, 0.3693, 0.7809, 0.405, 0.9819, 0.405, 0.9293, 0.5102, 0.9293, 0.5102, 0.9819, 0.3693, 0.9724, 0.3167, 0.9724, 0.2115, 0.9724, 0.1589, 0.9724, 0.1799, 0.9187, 0.3483, 0.9187, 0.3483, 0.9187, 0.1799, 0.9187, 0.1799, 0.8345, 0.3483, 0.8345, 0.405, 0.824, 0.405, 0.9293, 0.3483, 0.9187, 0.3483, 0.8345, 0.1232, 0.9293, 0.1232, 0.824, 0.1799, 0.8345, 0.1799, 0.9187, 0.4212, 0.7378, 0.3159, 0.7378, 0.3159, 0.6326, 0.4212, 0.6326, 0.4212, 0.7378, 0.4212, 0.6326, 0.5264, 0.6326, 0.5264, 0.7378, 0.405, 0.9293, 0.405, 0.824, 0.5102, 0.824, 0.5102, 0.9293, 0.1232, 0.9293, 0.1232, 0.9819, 0.01798, 0.9819, 0.01798, 0.9293, 0.1232, 0.824, 0.1232, 0.9293, 0.01798, 0.9293, 0.01798, 0.824, 0.3159, 0.6326, 0.3159, 0.7378, 0.2107, 0.7378, 0.2107, 0.6326, 0.405, 0.824, 0.405, 0.7714, 0.5102, 0.7714, 0.5102, 0.824, 0.1232, 0.7714, 0.1232, 0.824, 0.01798, 0.824, 0.01798, 0.7714, 0.7587, 0.8749, 0.7587, 0.917, 0.5482, 0.917, 0.5482, 0.8749, 0.7587, 0.8749, 0.7587, 0.917, 0.5482, 0.917, 0.5482, 0.8749, 0.7587, 0.8749, 0.7587, 0.917, 0.5482, 0.917, 0.5482, 0.8749, 0.8325, 0.918, 0.796, 0.8969, 0.796, 0.7539, 0.8325, 0.7329, 0.9563, 0.8044, 0.9563, 0.8465, 0.7587, 0.7319, 0.7587, 0.8749, 0.5482, 0.8749, 0.5482, 0.7319])
me_cube_002.materials.append(mat_mat_mgun0)
me_cube_002.use_remesh_fix_poles = True
me_cube_002.use_remesh_preserve_attributes = False
me_cube_002.use_mirror_vertex_groups = False
me_cube_002.update()
me_cube_005 = bpy.data.meshes.new('Cube.005')
me_cube_005.from_pydata([(-0.06, 0.3, 0.02), (0.06, 0.3, 0.02), (0.04, 0.3, -0.06), (0.04, 0.3, 0.1), (-0.04, 0.3, -0.06), (-0.04, 0.3, 0.1), (0.04, 0.95, -0.06), (-0.04, 0.95, -0.06), (-0.03438, 1.0, 0.04), (-0.02438, 1.0, 0.08), (0.02438, 1.0, 0.08), (0.03438, 1.0, 0.04), (0.04, 1.0, 0.1), (-0.04, 1.0, 0.1), (-0.06, 1.0, 0.02), (0.06, 1.0, 0.02), (0.02438, 1.2, 0.08), (-0.02438, 1.2, 0.08), (-0.03438, 1.2, 0.04), (0.03438, 1.2, 0.04), (-0.09, 0.1, -3.725e-09), (0.09, 0.1, -3.725e-09), (0.06, 0.1, -0.1), (0.06, 0.1, 0.12), (-0.06, 0.1, -0.1), (-0.06, 0.1, 0.12), (0.09, 0.3, 1.449e-09), (0.06, 0.3, 0.12), (-0.06, 0.3, 0.12), (-0.09, 0.3, 1.449e-09), (-0.06, 0.3, -0.08), (0.06, 0.3, -0.08), (0.03, 0.1, 0.12), (-0.03, 0.1, 0.12), (0.03, 0.3, 0.12), (-0.03, 0.3, 0.12), (0.01, 0.12, 0.16), (-0.01, 0.12, 0.16), (0.01, 0.34, 0.16), (-0.01, 0.34, 0.16), (-0.04, -0.05, -0.08), (-0.04, -0.05, 0.08), (-0.05, 2.98e-08, -0.1), (-0.05, 2.98e-08, 0.1), (0.04, -0.05, -0.08), (0.04, -0.05, 0.08), (0.05, 2.98e-08, -0.1), (0.05, 2.98e-08, 0.1), (-0.05, 2.98e-08, 0.05), (0.05, 2.98e-08, 0.05), (-0.05, 2.98e-08, -0.05), (0.05, 2.98e-08, -0.05), (-0.05, 0.1, -0.05), (-0.05, 0.1, -0.1), (0.05, 0.1, -0.1), (-0.05, 0.1, 0.1), (0.05, 0.1, 0.1), (0.05, 0.1, -0.05), (-0.05, 0.1, 0.05), (0.05, 0.1, 0.05), (0.04, 0.12, -0.2), (-0.05, 0.12, -0.18), (0.05, 0.12, -0.08), (0.05, 0.12, -0.18), (-0.04, 0.12, -0.2), (-0.05, 0.12, -0.08), (0.04, 0.28, -0.18), (-0.05, 0.28, -0.16), (0.05, 0.28, -0.08), (0.05, 0.28, -0.16), (-0.04, 0.28, -0.18), (-0.05, 0.28, -0.08)], [], [(1, 15, 12, 3), (0, 14, 7, 4), (4, 7, 6, 2), (5, 13, 14, 0), (3, 12, 13, 5), (2, 6, 15, 1), (6, 7, 14, 15), (10, 11, 19, 16), (12, 15, 14, 13), (16, 19, 18, 17), (9, 10, 16, 17), (11, 8, 18, 19), (8, 9, 17, 18), (21, 23, 25, 20, 24, 22), (26, 31, 30, 29, 28, 27), (25, 28, 29, 20), (24, 30, 31, 22), (20, 29, 30, 24), (21, 26, 27, 23), (22, 31, 26, 21), (23, 27, 28, 25), (36, 38, 39, 37), (34, 38, 36, 32), (35, 39, 38, 34), (33, 37, 39, 35), (32, 36, 37, 33), (40, 41, 43, 48, 50, 42), (51, 46, 54, 57), (46, 51, 49, 47, 45, 44), (44, 45, 41, 40), (42, 46, 44, 40), (47, 43, 41, 45), (50, 48, 49, 51), (50, 51, 57, 52), (46, 42, 53, 54), (47, 49, 59, 56), (43, 47, 56, 55), (49, 48, 58, 59), (42, 50, 52, 53), (48, 43, 55, 58), (60, 64, 70, 66), (63, 60, 66, 69), (61, 65, 71, 67), (62, 63, 69, 68), (64, 61, 67, 70), (64, 60, 63, 62, 65, 61), (70, 67, 71, 68, 69, 66)])
_uv = me_cube_005.uv_layers.new(name='UVMap')
_uv.uv.foreach_set('vector', [0.01606, 0.09366, 0.6731, 0.09366, 0.6731, 0.1711, 0.01606, 0.1711, 0.01606, 0.3236, 0.6731, 0.3236, 0.6262, 0.401, 0.01606, 0.401, 0.01606, 0.401, 0.6262, 0.401, 0.6262, 0.476, 0.01606, 0.476, 0.01606, 0.2462, 0.6731, 0.2462, 0.6731, 0.3236, 0.01606, 0.3236, 0.01606, 0.1711, 0.6731, 0.1711, 0.6731, 0.2462, 0.01606, 0.2462, 0.01606, 0.01626, 0.6262, 0.01626, 0.6731, 0.09366, 0.01606, 0.09366, 0.6262, 0.476, 0.6262, 0.401, 0.7147, 0.3822, 0.7147, 0.4948, 0.8412, 0.6011, 0.8025, 0.6011, 0.8025, 0.4134, 0.8412, 0.4134, 0.7898, 0.476, 0.7147, 0.4948, 0.7147, 0.3822, 0.7898, 0.401, 0.9808, 0.3758, 0.9902, 0.4134, 0.9256, 0.4134, 0.935, 0.3758, 0.8869, 0.6011, 0.8412, 0.6011, 0.8412, 0.4134, 0.8869, 0.4134, 0.9902, 0.6011, 0.9256, 0.6011, 0.9256, 0.4134, 0.9902, 0.4134, 0.9256, 0.6011, 0.8869, 0.6011, 0.8869, 0.4134, 0.9256, 0.4134, 0.8202, 0.6157, 0.9328, 0.6439, 0.9328, 0.7565, 0.8202, 0.7847, 0.7263, 0.7565, 0.7263, 0.6439, 0.4625, 0.6157, 0.5376, 0.6439, 0.5376, 0.7565, 0.4625, 0.7847, 0.3499, 0.7565, 0.3499, 0.6439, 0.5612, 0.8019, 0.5612, 0.9896, 0.4451, 0.9896, 0.4451, 0.8019, 0.7263, 0.7565, 0.5376, 0.7565, 0.5376, 0.6439, 0.7263, 0.6439, 0.4451, 0.8019, 0.4451, 0.9896, 0.3649, 0.9896, 0.3471, 0.8018, 0.7899, 0.8019, 0.7899, 0.9896, 0.6738, 0.9896, 0.6738, 0.8019, 0.8879, 0.8018, 0.8701, 0.9896, 0.7899, 0.9896, 0.7899, 0.8019, 0.6738, 0.8019, 0.6738, 0.9896, 0.5612, 0.9896, 0.5612, 0.8019, 0.2815, 0.5478, 0.488, 0.5478, 0.488, 0.5666, 0.2815, 0.5666, 0.4505, 0.5059, 0.488, 0.5478, 0.2815, 0.5478, 0.2627, 0.5059, 0.5411, 0.5854, 0.488, 0.5666, 0.488, 0.5478, 0.5411, 0.5291, 0.2627, 0.6086, 0.2815, 0.5666, 0.488, 0.5666, 0.4505, 0.6086, 0.2395, 0.5291, 0.2815, 0.5478, 0.2815, 0.5666, 0.2395, 0.5854, 0.07791, 0.6884, 0.07791, 0.8386, 0.03005, 0.8574, 0.03005, 0.8105, 0.03005, 0.7166, 0.03005, 0.6697, 0.2093, 0.6379, 0.1624, 0.6379, 0.1624, 0.544, 0.2093, 0.544, 0.2009, 0.6697, 0.2009, 0.7166, 0.2009, 0.8105, 0.2009, 0.8574, 0.153, 0.8386, 0.153, 0.6884, 0.153, 0.6884, 0.153, 0.8386, 0.07791, 0.8386, 0.07791, 0.6884, 0.06852, 0.6379, 0.1624, 0.6379, 0.153, 0.6884, 0.07791, 0.6884, 0.1624, 0.8892, 0.06852, 0.8892, 0.07791, 0.8386, 0.153, 0.8386, 0.2282, 0.8893, 0.2282, 0.7954, 0.3221, 0.7954, 0.3221, 0.8893, 0.2282, 0.8893, 0.3221, 0.8893, 0.3221, 0.9832, 0.2282, 0.9832, 0.1624, 0.6379, 0.06852, 0.6379, 0.06852, 0.544, 0.1624, 0.544, 0.1624, 0.8892, 0.2093, 0.8892, 0.2093, 0.983, 0.1624, 0.983, 0.06852, 0.8892, 0.1624, 0.8892, 0.1624, 0.983, 0.06852, 0.983, 0.3221, 0.7954, 0.2282, 0.7954, 0.2282, 0.7016, 0.3221, 0.7016, 0.06852, 0.6379, 0.02159, 0.6379, 0.02159, 0.544, 0.06852, 0.544, 0.02159, 0.8892, 0.06852, 0.8892, 0.06852, 0.983, 0.02159, 0.983, 0.8177, 0.2436, 0.8177, 0.1686, 0.9691, 0.1686, 0.9691, 0.2436, 0.8201, 0.2645, 0.8177, 0.2436, 0.9691, 0.2436, 0.9714, 0.2645, 0.8201, 0.1477, 0.8317, 0.05456, 0.9807, 0.07318, 0.9714, 0.1477, 0.8317, 0.3576, 0.8201, 0.2645, 0.9714, 0.2645, 0.9807, 0.339, 0.8177, 0.1686, 0.8201, 0.1477, 0.9714, 0.1477, 0.9691, 0.1686, 0.7872, 0.331, 0.7122, 0.331, 0.7028, 0.3122, 0.7028, 0.2183, 0.7966, 0.2183, 0.7966, 0.3122, 0.7155, 0.1916, 0.7061, 0.1729, 0.7061, 0.09777, 0.7999, 0.09777, 0.7999, 0.1729, 0.7906, 0.1916])
me_cube_005.materials.append(mat_mat_rifle0)
me_cube_005.use_remesh_fix_poles = True
me_cube_005.use_remesh_preserve_attributes = False
me_cube_005.use_mirror_vertex_groups = False
me_cube_005.use_paint_bone_selection = False
me_cube_005.use_paint_mask = True
me_cube_005.update()
me_cube_010 = bpy.data.meshes.new('Cube.010')
me_cube_010.from_pydata([(-0.03, 0.34, 0.14), (0.03, 0.34, 0.14), (-0.03, 0.12, 0.14), (0.03, 0.12, 0.14), (0.05, 0.3, 0.1), (0.05, 0.3, -0.05), (0.05, 0.1, 0.1), (0.05, 0.1, -0.1), (-0.05, 0.3, 0.1), (-0.05, 0.3, -0.05), (-0.05, 0.1, 0.1), (-0.05, 0.1, -0.1), (0.05, 0.25, -0.1), (-0.05, 0.25, -0.1), (0.08, 0.11, -0.15), (-0.1, 0.11, -0.13), (0.1, 0.11, 0.03), (0.1, 0.11, -0.13), (-0.08, 0.11, -0.15), (-0.05, 0.11, 0.08), (-0.1, 0.11, 0.03), (0.05, 0.11, 0.08), (0.08, 0.24, -0.15), (-0.1, 0.24, -0.13), (0.1, 0.24, 0.03), (0.1, 0.24, -0.13), (-0.08, 0.24, -0.15), (-0.05, 0.24, 0.08), (-0.1, 0.24, 0.03), (0.05, 0.24, 0.08), (-0.04, -0.05, -0.08), (-0.04, -0.05, 0.08), (-0.05, 2.98e-08, -0.1), (-0.05, 2.98e-08, 0.1), (0.04, -0.05, -0.08), (0.04, -0.05, 0.08), (0.05, 2.98e-08, -0.1), (0.05, 2.98e-08, 0.1), (-0.05, 2.98e-08, 0.05), (0.05, 2.98e-08, 0.05), (-0.05, 2.98e-08, -0.05), (0.05, 2.98e-08, -0.05), (-0.05, 0.1, -0.05), (-0.05, 0.1, -0.1), (0.05, 0.1, -0.1), (-0.05, 0.1, 0.1), (0.05, 0.1, 0.1), (0.05, 0.1, -0.05), (-0.05, 0.1, 0.05), (0.05, 0.1, 0.05), (-0.03, 0.3, -0.04), (-0.03, 0.3, 0.01), (0.03, 0.3, -0.04), (0.03, 0.3, 0.01), (-0.03, 0.3, 0.1), (0.03, 0.3, 0.1), (-0.03, 0.8, -0.04), (-0.03, 0.82, 0.01), (0.03, 0.8, -0.04), (0.03, 0.82, 0.01), (-0.03, 0.82, 0.1), (0.03, 0.82, 0.1), (-0.04, 0.6, -0.05), (-0.04, 0.62, 0.01), (0.04, 0.6, -0.05), (0.04, 0.62, 0.01), (-0.04, 0.62, 0.11), (0.04, 0.62, 0.11), (-0.04, 0.78, -0.05), (-0.04, 0.8, 0.01), (0.04, 0.78, -0.05), (0.04, 0.8, 0.01), (-0.04, 0.8, 0.11), (0.04, 0.8, 0.11)], [], [(4, 8, 0, 1), (1, 0, 2, 3), (6, 4, 1, 3), (13, 12, 7, 11), (7, 6, 10, 11), (5, 4, 6, 7, 12), (9, 8, 4, 5), (11, 10, 8, 9, 13), (10, 6, 3, 2), (8, 10, 2, 0), (9, 5, 12, 13), (19, 20, 15, 18, 14, 17, 16, 21), (27, 29, 24, 25, 22, 26, 23, 28), (20, 19, 27, 28), (21, 16, 24, 29), (14, 18, 26, 22), (17, 14, 22, 25), (19, 21, 29, 27), (15, 20, 28, 23), (16, 17, 25, 24), (18, 15, 23, 26), (30, 31, 33, 38, 40, 32), (41, 36, 44, 47), (36, 41, 39, 37, 35, 34), (34, 35, 31, 30), (32, 36, 34, 30), (37, 33, 31, 35), (40, 38, 39, 41), (40, 41, 47, 42), (36, 32, 43, 44), (37, 39, 49, 46), (33, 37, 46, 45), (39, 38, 48, 49), (32, 40, 42, 43), (38, 33, 45, 48), (56, 58, 52, 50), (55, 61, 60, 54), (69, 71, 70, 68), (53, 59, 61, 55), (54, 60, 57, 51), (63, 62, 64, 65), (51, 57, 56, 50), (65, 67, 66, 63), (71, 69, 72, 73), (56, 57, 59, 58), (59, 57, 60, 61), (65, 64, 70, 71), (63, 66, 72, 69), (64, 62, 68, 70), (66, 67, 73, 72), (62, 63, 69, 68), (67, 65, 71, 73), (52, 58, 59, 53)])
_uv = me_cube_010.uv_layers.new(name='UVMap')
_uv.uv.foreach_set('vector', [0.6755, 0.7879, 0.5918, 0.7879, 0.6086, 0.7406, 0.6588, 0.7406, 0.6588, 0.7406, 0.6086, 0.7406, 0.6086, 0.5565, 0.6588, 0.5565, 0.6962, 0.5397, 0.6962, 0.7071, 0.6588, 0.7406, 0.6588, 0.5565, 0.6548, 0.3067, 0.5711, 0.3067, 0.5711, 0.1812, 0.6548, 0.1812, 0.5711, 0.1812, 0.5711, 0.0138, 0.6548, 0.0138, 0.6548, 0.1812, 0.7238, 0.8396, 0.7238, 0.714, 0.8912, 0.714, 0.8912, 0.8814, 0.7657, 0.8814, 0.6548, 0.3659, 0.6548, 0.4914, 0.5711, 0.4914, 0.5711, 0.3659, 0.8912, 0.519, 0.8912, 0.6864, 0.7238, 0.6864, 0.7238, 0.5609, 0.7657, 0.519, 0.5918, 0.519, 0.6755, 0.519, 0.6588, 0.5565, 0.6086, 0.5565, 0.5711, 0.7071, 0.5711, 0.5397, 0.6086, 0.5565, 0.6086, 0.7406, 0.6548, 0.3659, 0.5711, 0.3659, 0.5711, 0.3067, 0.6548, 0.3067, 0.6824, 0.05564, 0.7243, 0.0138, 0.8582, 0.0138, 0.8749, 0.03053, 0.8749, 0.1644, 0.8582, 0.1812, 0.7243, 0.1812, 0.6824, 0.1393, 0.6824, 0.3343, 0.6824, 0.2506, 0.7243, 0.2088, 0.8582, 0.2088, 0.8749, 0.2255, 0.8749, 0.3594, 0.8582, 0.3762, 0.7243, 0.3762, 0.3053, 0.6716, 0.3645, 0.6716, 0.3645, 0.7804, 0.3053, 0.7804, 0.0138, 0.808, 0.07298, 0.808, 0.07298, 0.9168, 0.0138, 0.9168, 0.0138, 0.6716, 0.1477, 0.6716, 0.1477, 0.7804, 0.0138, 0.7804, 0.2069, 0.808, 0.2306, 0.808, 0.2306, 0.9168, 0.2069, 0.9168, 0.3645, 0.6716, 0.4482, 0.6716, 0.4482, 0.7804, 0.3645, 0.7804, 0.1714, 0.6716, 0.3053, 0.6716, 0.3053, 0.7804, 0.1714, 0.7804, 0.07298, 0.808, 0.2069, 0.808, 0.2069, 0.9168, 0.07298, 0.9168, 0.1477, 0.6716, 0.1714, 0.6716, 0.1714, 0.7804, 0.1477, 0.7804, 0.4933, 0.2765, 0.4933, 0.1426, 0.536, 0.1258, 0.536, 0.1677, 0.536, 0.2514, 0.536, 0.2932, 0.3762, 0.3215, 0.418, 0.3215, 0.418, 0.4052, 0.3762, 0.4052, 0.3837, 0.2932, 0.3837, 0.2514, 0.3837, 0.1677, 0.3837, 0.1258, 0.4264, 0.1426, 0.4264, 0.2765, 0.4264, 0.2765, 0.4264, 0.1426, 0.4933, 0.1426, 0.4933, 0.2765, 0.5017, 0.3215, 0.418, 0.3215, 0.4264, 0.2765, 0.4933, 0.2765, 0.418, 0.09749, 0.5017, 0.09749, 0.4933, 0.1426, 0.4264, 0.1426, 0.9025, 0.1812, 0.9025, 0.09749, 0.9862, 0.09749, 0.9862, 0.1812, 0.9025, 0.1812, 0.9862, 0.1812, 0.9862, 0.2649, 0.9025, 0.2649, 0.418, 0.3215, 0.5017, 0.3215, 0.5017, 0.4052, 0.418, 0.4052, 0.418, 0.09749, 0.3762, 0.09749, 0.3762, 0.0138, 0.418, 0.0138, 0.5017, 0.09749, 0.418, 0.09749, 0.418, 0.0138, 0.5017, 0.0138, 0.9862, 0.09749, 0.9025, 0.09749, 0.9025, 0.0138, 0.9862, 0.0138, 0.5017, 0.3215, 0.5435, 0.3215, 0.5435, 0.4052, 0.5017, 0.4052, 0.5435, 0.09749, 0.5017, 0.09749, 0.5017, 0.0138, 0.5435, 0.0138, 0.06401, 0.4323, 0.0138, 0.4323, 0.0138, 0.0138, 0.06401, 0.0138, 0.2314, 0.0138, 0.2314, 0.449, 0.1812, 0.449, 0.1812, 0.0138, 0.4431, 0.5603, 0.5101, 0.5603, 0.5101, 0.6132, 0.4431, 0.6132, 0.3067, 0.0138, 0.3067, 0.449, 0.2314, 0.449, 0.2314, 0.0138, 0.1812, 0.0138, 0.1812, 0.449, 0.1059, 0.449, 0.1059, 0.0138, 0.5427, 0.7553, 0.5427, 0.8082, 0.4758, 0.8082, 0.4758, 0.7553, 0.1059, 0.0138, 0.1059, 0.449, 0.06401, 0.4323, 0.06401, 0.0138, 0.4758, 0.7553, 0.4758, 0.6716, 0.5427, 0.6716, 0.5427, 0.7553, 0.5101, 0.5603, 0.4431, 0.5603, 0.4431, 0.4766, 0.5101, 0.4766, 0.2581, 0.9284, 0.2581, 0.8833, 0.3084, 0.8833, 0.3084, 0.9284, 0.3084, 0.8833, 0.2581, 0.8833, 0.2581, 0.808, 0.3084, 0.808, 0.3653, 0.4933, 0.4155, 0.4766, 0.4155, 0.6272, 0.3653, 0.644, 0.131, 0.4933, 0.2147, 0.4933, 0.2147, 0.644, 0.131, 0.644, 0.0138, 0.4766, 0.08075, 0.4766, 0.08075, 0.6272, 0.0138, 0.6272, 0.2147, 0.4933, 0.2816, 0.4933, 0.2816, 0.644, 0.2147, 0.644, 0.08075, 0.4766, 0.131, 0.4933, 0.131, 0.644, 0.08075, 0.6272, 0.2816, 0.4933, 0.3653, 0.4933, 0.3653, 0.644, 0.2816, 0.644, 0.3486, 0.0138, 0.3486, 0.4323, 0.3067, 0.449, 0.3067, 0.0138])
me_cube_010.materials.append(mat_mat_sgun0)
me_cube_010.use_remesh_fix_poles = True
me_cube_010.use_remesh_preserve_attributes = False
me_cube_010.use_mirror_vertex_groups = False
me_cube_010.update()

# ---- objects
ob_flame0 = bpy.data.objects.new('flame0', me_cube_022)
ob_melee0 = bpy.data.objects.new('melee0', me_cube_025)
ob_melee1 = bpy.data.objects.new('melee1', me_cube_026)
ob_melee2 = bpy.data.objects.new('melee2', me_cube_019)
ob_mgun0 = bpy.data.objects.new('mgun0', me_cube_002)
ob_rifle0 = bpy.data.objects.new('rifle0', me_cube_005)
ob_sgun0 = bpy.data.objects.new('sgun0', me_cube_010)

# ---- transforms, parenting, visibility, modifiers, constraints
ob_flame0.location = (0.0, 0.0, 0.0)
ob_flame0.lineart.crease_threshold = 0.0
ob_melee0.location = (0.0, 0.0, 0.0)
ob_melee0.lineart.crease_threshold = 0.0
ob_melee1.location = (0.0, 0.0, 0.0)
ob_melee1.lineart.crease_threshold = 0.0
ob_melee2.location = (0.0, 0.0, 0.0)
ob_melee2.lineart.crease_threshold = 0.0
ob_mgun0.location = (0.0, 0.0, 0.0)
ob_mgun0.lineart.crease_threshold = 0.0
ob_rifle0.location = (0.0, 0.0, 0.0)
ob_rifle0.lineart.crease_threshold = 0.0
ob_sgun0.location = (0.0, 0.0, 0.0)
ob_sgun0.lineart.crease_threshold = 0.0

# ---- collection membership
scene.collection.objects.link(ob_flame0)
scene.collection.objects.link(ob_melee0)
scene.collection.objects.link(ob_melee1)
scene.collection.objects.link(ob_melee2)
scene.collection.objects.link(ob_mgun0)
scene.collection.objects.link(ob_rifle0)
scene.collection.objects.link(ob_sgun0)

# ---- scene / render settings (as saved in the file)
scene.frame_start = 1; scene.frame_end = 250; scene.frame_set(1)
scene.render.engine = 'BLENDER_EEVEE_NEXT'
scene.cycles.use_denoising = False
scene.cycles.samples = 128
scene.cycles.sampling_pattern = 'TABULATED_SOBOL'
scene.cycles.use_adaptive_sampling = False
scene.cycles.use_light_tree = False
scene.view_settings.view_transform = 'Filmic'
bpy.context.view_layer.update()

# ---- added for rendering (the .blend has no active camera and no usable light): camera, sun
cam_auto = bpy.data.cameras.new('AutoCamera')
cam_auto.lens = 50.0
cam_auto.sensor_width = 36.0
cam_auto.clip_end = 1000.0
ob_auto_camera = bpy.data.objects.new('AutoCamera', cam_auto)
scene.collection.objects.link(ob_auto_camera)
ob_auto_camera.location = (1.25645, -0.932744, 0.978531)
ob_auto_camera.rotation_euler = (1.09748, -7.21219e-08, 0.694738)
scene.camera = ob_auto_camera
light_auto_sun = bpy.data.lights.new('AutoSun', 'SUN')
light_auto_sun.energy = 3.0
light_auto_sun.angle = 0.0523599
ob_auto_sun = bpy.data.objects.new('AutoSun', light_auto_sun)
scene.collection.objects.link(ob_auto_sun)
ob_auto_sun.rotation_euler = (0.872665, 0.174533, 0.523599)
bpy.context.view_layer.update()
